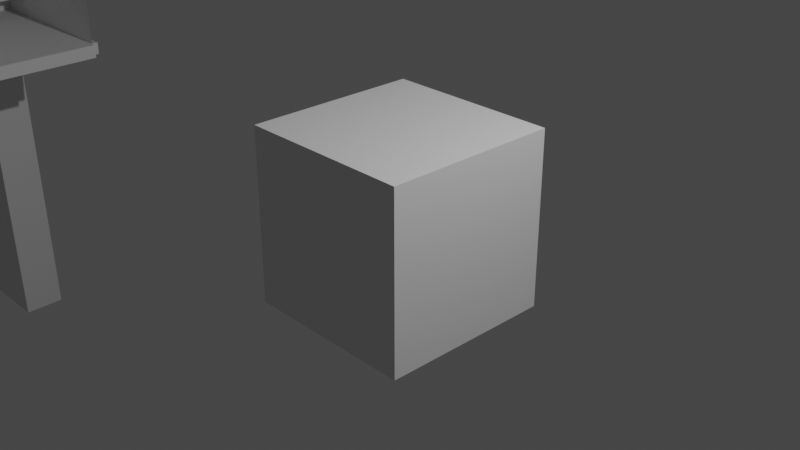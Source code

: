 # Source: escaliers.blend  (saved by Blender 2.81.16; exported with 4.5.12 LTS)
import bpy
from mathutils import Matrix  # noqa: F401  (used for matrix-valued properties, if any)

bpy.ops.wm.read_factory_settings(use_empty=True)
scene = bpy.context.scene
scene.name = 'Scene'

# ---- collections
col_collection = bpy.data.collections.new('Collection'); scene.collection.children.link(col_collection)

# ---- materials (node trees are filled in below, after node groups)
mat_material = bpy.data.materials.new('Material')
mat_material.alpha_threshold = 0.0
mat_material.use_transparent_shadow = False
mat_material.line_color = (0.0, 0.0, 0.0, 1.0)
mat_material_001 = bpy.data.materials.new('Material.001')
mat_material_001.alpha_threshold = 0.0
mat_material_001.use_transparent_shadow = False
mat_material_001.roughness = 0.5
mat_material_001.line_color = (0.0, 0.0, 0.0, 1.0)
mat_material_002 = bpy.data.materials.new('Material.002')
mat_material_002.alpha_threshold = 0.0
mat_material_002.use_transparent_shadow = False
mat_material_002.roughness = 0.5
mat_material_002.line_color = (0.0, 0.0, 0.0, 1.0)

# ---- material node trees
mat_material.use_nodes = True; mat_material.node_tree.nodes.clear()
_N = mat_material.node_tree.nodes; _L = mat_material.node_tree.links
n0 = _N.new('ShaderNodeOutputMaterial'); n0.name = 'Material Output'; n0.location = (300, 300)
n1 = _N.new('ShaderNodeBsdfPrincipled'); n1.name = 'Principled BSDF'; n1.location = (10, 300)
n1.distribution = 'GGX'
n1.subsurface_method = 'BURLEY'
n1.inputs[2].default_value = 0.4
n1.inputs[3].default_value = 1.45
n1.inputs[27].default_value = (0.0, 0.0, 0.0, 1.0)
n1.inputs[28].default_value = 1.0
_L.new(n1.outputs[0], n0.inputs[0])
n0.is_active_output = True
mat_material_001.use_nodes = True; mat_material_001.node_tree.nodes.clear()
_N = mat_material_001.node_tree.nodes; _L = mat_material_001.node_tree.links
n0 = _N.new('ShaderNodeOutputMaterial'); n0.name = 'Material Output'; n0.location = (300, 300)
n1 = _N.new('ShaderNodeBsdfPrincipled'); n1.name = 'Principled BSDF'; n1.location = (10, 300)
n1.distribution = 'GGX'
n1.subsurface_method = 'RANDOM_WALK_SKIN'
n1.inputs[3].default_value = 1.45
n1.inputs[27].default_value = (0.0, 0.0, 0.0, 1.0)
n1.inputs[28].default_value = 1.0
_L.new(n1.outputs[0], n0.inputs[0])
n0.is_active_output = True
mat_material_002.use_nodes = True; mat_material_002.node_tree.nodes.clear()
_N = mat_material_002.node_tree.nodes; _L = mat_material_002.node_tree.links
n0 = _N.new('ShaderNodeOutputMaterial'); n0.name = 'Material Output'; n0.location = (300, 300)
n1 = _N.new('ShaderNodeBsdfPrincipled'); n1.name = 'Principled BSDF'; n1.location = (10, 300)
n1.distribution = 'GGX'
n1.subsurface_method = 'RANDOM_WALK_SKIN'
n1.inputs[3].default_value = 1.45
n1.inputs[27].default_value = (0.0, 0.0, 0.0, 1.0)
n1.inputs[28].default_value = 1.0
_L.new(n1.outputs[0], n0.inputs[0])
n0.is_active_output = True

# ---- world
world_world = bpy.data.worlds.new('World'); scene.world = world_world
world_world.use_nodes = True; world_world.node_tree.nodes.clear()
_N = world_world.node_tree.nodes; _L = world_world.node_tree.links
n0 = _N.new('ShaderNodeOutputWorld'); n0.name = 'World Output'; n0.location = (300, 300)
n1 = _N.new('ShaderNodeBackground'); n1.name = 'Background'; n1.location = (10, 300)
n1.inputs[0].default_value = (0.05088, 0.05088, 0.05088, 1.0)
_L.new(n1.outputs[0], n0.inputs[0])
n0.is_active_output = True
world_world.color = (0.05088, 0.05088, 0.05088)
world_world.use_sun_shadow = False
world_world.sun_shadow_jitter_overblur = 0.0

# ---- cameras
cam_camera = bpy.data.cameras.new('Camera')
cam_camera.clip_end = 100.0
cam_camera.ortho_scale = 7.314

# ---- lights
light_light = bpy.data.lights.new('Light', 'POINT')
light_light.transmission_factor = 0.0
light_light.energy = 1000.0
light_light.shadow_soft_size = 0.1
light_light.shadow_maximum_resolution = 0.006
light_light.use_absolute_resolution = True

# ---- meshes
me_cube = bpy.data.meshes.new('Cube')
me_cube.from_pydata([(1.0, 1.0, 1.0), (1.0, 1.0, -1.0), (1.0, -1.0, 1.0), (1.0, -1.0, -1.0), (-1.0, 1.0, 1.0), (-1.0, 1.0, -1.0), (-1.0, -1.0, 1.0), (-1.0, -1.0, -1.0)], [], [(0, 4, 6, 2), (3, 2, 6, 7), (7, 6, 4, 5), (5, 1, 3, 7), (1, 0, 2, 3), (5, 4, 0, 1)])
_uv = me_cube.uv_layers.new(name='UVMap')
_uv.uv.foreach_set('vector', [0.625, 0.5, 0.875, 0.5, 0.875, 0.75, 0.625, 0.75, 0.375, 0.75, 0.625, 0.75, 0.625, 1.0, 0.375, 1.0, 0.375, 0.0, 0.625, 0.0, 0.625, 0.25, 0.375, 0.25, 0.125, 0.5, 0.375, 0.5, 0.375, 0.75, 0.125, 0.75, 0.375, 0.5, 0.625, 0.5, 0.625, 0.75, 0.375, 0.75, 0.375, 0.25, 0.625, 0.25, 0.625, 0.5, 0.375, 0.5])
me_cube.materials.append(mat_material)
me_cube.use_remesh_preserve_volume = False
me_cube.use_remesh_preserve_attributes = False
me_cube.use_mirror_vertex_groups = False
me_cube.update()
me_cube_002 = bpy.data.meshes.new('Cube.002')
me_cube_002.from_pydata([(-8.101, 0.5177, -1.115), (-7.048, 0.5161, -1.016), (-8.104, -1.596, -1.115), (-7.051, -1.598, -1.016), (-6.846, 0.6702, 0.2035), (-8.101, 0.5177, -1.623), (-8.104, -1.596, -1.623), (-9.801, 0.6899, -2.437), (-8.625, 0.5184, -1.623), (-8.628, -1.596, -1.623), (-6.828, 0.678, 0.1383), (-6.835, 0.7377, 0.1656), (-9.819, 0.7644, -2.437), (-9.814, 0.6807, -2.437), (-8.625, 0.5184, -2.089), (-8.628, -1.596, -2.089), (-9.127, 0.5191, -2.089), (-9.13, -1.595, -2.089), (-6.841, 0.7351, 0.1871), (-9.796, 0.6964, -2.437), (-6.845, 0.6636, 0.1988), (-6.424, 0.4771, 2.371), (-6.843, 0.6582, 0.1932), (-9.807, 0.6846, -2.437), (-9.127, 0.5191, -2.513), (-9.13, -1.595, -2.513), (-6.844, 0.7256, 0.1991), (-6.831, 0.7312, 0.1522), (-9.826, 0.7654, -2.437), (-9.789, 0.7206, -2.437), (-9.833, 0.7648, -2.437), (-9.792, 0.7374, -2.438), (-6.847, 0.7031, 0.2092), (-9.828, 0.6778, -2.437), (-9.611, 0.5198, -2.981), (-9.614, -1.594, -2.973), (-9.614, -1.594, -2.513), (-9.611, 0.5198, -2.513), (-6.83, 0.7257, 0.1465), (-9.793, 0.7039, -2.437), (-6.827, 0.6862, 0.1362), (-6.425, 0.4856, 2.372), (-9.841, 0.7625, -2.437), (-6.835, 0.6517, 0.1652), (-9.858, 0.7469, -2.437), (-9.821, 0.6785, -2.437), (-9.8, 0.7519, -2.438), (-6.838, 0.6508, 0.1725), (-6.834, 0.6542, 0.1583), (-6.425, 0.4685, 2.372), (-6.837, 0.7385, 0.1729), (-9.79, 0.7291, -2.438), (-6.847, 0.7113, 0.2071), (-9.795, 0.7451, -2.438), (-6.84, 0.6517, 0.1797), (-6.839, 0.7376, 0.1801), (-9.864, 0.7312, -2.437), (-9.843, 0.6816, -2.437), (-6.846, 0.7189, 0.2037), (-9.865, 0.7227, -2.437), (-6.832, 0.6583, 0.1519), (-9.79, 0.712, -2.437), (-9.847, 0.7587, -2.437), (-6.843, 0.731, 0.1935), (-9.853, 0.7534, -2.437), (-6.827, 0.7033, 0.1363), (-9.862, 0.7394, -2.437), (-9.805, 0.7575, -2.438), (-6.828, 0.7115, 0.1384), (-9.812, 0.7617, -2.437), (-9.836, 0.6789, -2.437), (-6.828, 0.7191, 0.1419), (-9.849, 0.6858, -2.437), (-6.827, 0.6948, 0.1355), (-9.855, 0.6914, -2.437), (-6.83, 0.6638, 0.1463), (-9.859, 0.6982, -2.437), (-6.829, 0.6704, 0.1417), (-9.863, 0.7059, -2.437), (-6.833, 0.7352, 0.1586), (-9.865, 0.7141, -2.437), (-6.841, 0.6541, 0.1867), (-6.684, 0.6535, 0.1859), (-6.701, 0.7346, 0.1578), (-6.71, 0.6698, 0.1408), (-6.708, 0.6632, 0.1454), (-6.714, 0.6942, 0.1347), (-6.713, 0.711, 0.1376), (-6.704, 0.6577, 0.151), (-6.701, 0.6536, 0.1575), (-6.693, 0.6502, 0.1717), (-6.708, 0.7252, 0.1457), (-6.678, 0.7249, 0.1983), (-6.685, 0.7345, 0.1862), (-6.697, 0.7371, 0.1648), (-6.712, 0.6774, 0.1374), (-6.711, 0.7186, 0.1411), (-6.714, 0.7028, 0.1354), (-6.681, 0.7304, 0.1926), (-6.675, 0.7183, 0.2028), (-6.689, 0.737, 0.1793), (-6.688, 0.651, 0.1789), (-6.673, 0.7107, 0.2062), (-6.693, 0.7379, 0.172), (-6.697, 0.6511, 0.1644), (-6.714, 0.6857, 0.1354), (-6.672, 0.7025, 0.2083), (-6.672, 0.6939, 0.209), (-6.705, 0.7306, 0.1514), (-6.681, 0.6575, 0.1923), (-6.678, 0.663, 0.198), (-6.675, 0.6696, 0.2026), (-6.673, 0.6771, 0.2061), (-6.672, 0.6853, 0.2082), (-6.847, 0.6778, 0.2069), (-6.847, 0.686, 0.2091), (-6.848, 0.6945, 0.2098), (-6.58, 0.6825, 0.1468), (-6.579, 0.6911, 0.147), (-6.582, 0.6743, 0.146), (-6.586, 0.6667, 0.1445), (-6.591, 0.6601, 0.1424), (-6.597, 0.6546, 0.1398), (-6.603, 0.6505, 0.1368), (-6.58, 0.6996, 0.1465), (-6.582, 0.7078, 0.1453), (-6.59, 0.722, 0.1411), (-6.596, 0.7275, 0.1383), (-6.586, 0.7154, 0.1435), (-6.61, 0.734, 0.1317), (-6.618, 0.7348, 0.1282), (-6.646, 0.66, 0.1172), (-6.64, 0.6545, 0.12), (-6.645, 0.7219, 0.1159), (-6.65, 0.7153, 0.1138), (-6.603, 0.7315, 0.1351), (-6.654, 0.7077, 0.1124), (-6.656, 0.6995, 0.1115), (-6.657, 0.6909, 0.1113), (-6.626, 0.648, 0.1266), (-6.618, 0.6472, 0.1301), (-6.656, 0.6824, 0.1119), (-6.654, 0.6742, 0.113), (-6.633, 0.6505, 0.1232), (-6.625, 0.734, 0.1248), (-6.65, 0.6666, 0.1149), (-6.633, 0.7315, 0.1215), (-6.64, 0.7274, 0.1185), (-6.611, 0.648, 0.1335), (-6.565, 0.6861, -0.01429), (-6.564, 0.6947, -0.01459), (-6.567, 0.6778, -0.01344), (-6.57, 0.6702, -0.01205), (-6.575, 0.6634, -0.0102), (-6.581, 0.6578, -0.007934), (-6.588, 0.6536, -0.005356), (-6.565, 0.7032, -0.01431), (-6.568, 0.7114, -0.01347), (-6.577, 0.7254, -0.01026), (-6.583, 0.7307, -0.00801), (-6.572, 0.7189, -0.0121), (-6.598, 0.7369, -0.00265), (-6.606, 0.7375, 0.0002539), (-6.632, 0.6621, 0.01086), (-6.626, 0.6568, 0.008608), (-6.634, 0.7241, 0.0108), (-6.639, 0.7173, 0.01265), (-6.59, 0.7346, -0.005441), (-6.642, 0.7096, 0.01404), (-6.644, 0.7014, 0.01489), (-6.645, 0.6928, 0.01519), (-6.611, 0.6506, 0.003248), (-6.603, 0.6499, 0.0003442), (-6.644, 0.6843, 0.01491), (-6.641, 0.6761, 0.01407), (-6.619, 0.6529, 0.006038), (-6.614, 0.7365, 0.00316), (-6.637, 0.6686, 0.0127), (-6.621, 0.7339, 0.005954), (-6.628, 0.7296, 0.008532), (-6.595, 0.6509, -0.002561), (-6.567, 0.6702, -0.7997), (-6.566, 0.6788, -0.7995), (-6.569, 0.6619, -0.7999), (-6.573, 0.6542, -0.8), (-6.578, 0.6474, -0.8001), (-6.584, 0.6418, -0.8), (-6.591, 0.6375, -0.8), (-6.568, 0.6873, -0.7992), (-6.57, 0.6954, -0.7989), (-6.58, 0.7094, -0.7982), (-6.587, 0.7146, -0.7979), (-6.574, 0.7029, -0.7985), (-6.602, 0.7207, -0.7973), (-6.611, 0.7213, -0.797), (-6.638, 0.6456, -0.7984), (-6.632, 0.6404, -0.7988), (-6.64, 0.7076, -0.7966), (-6.646, 0.7008, -0.7966), (-6.594, 0.7184, -0.7975), (-6.649, 0.6931, -0.7967), (-6.651, 0.6848, -0.7969), (-6.652, 0.6762, -0.7971), (-6.616, 0.6343, -0.7994), (-6.608, 0.6337, -0.7996), (-6.651, 0.6677, -0.7974), (-6.648, 0.6596, -0.7977), (-6.624, 0.6366, -0.7991), (-6.619, 0.7202, -0.7968), (-6.644, 0.6521, -0.7981), (-6.627, 0.7175, -0.7967), (-6.634, 0.7132, -0.7966), (-6.599, 0.6348, -0.7998), (-9.812, 0.6873, -2.988), (-9.819, 0.685, -2.988), (-9.795, 0.703, -2.989), (-9.8, 0.6965, -2.988), (-9.839, 0.7691, -2.988), (-9.832, 0.7714, -2.989), (-9.805, 0.6912, -2.988), (-9.827, 0.6844, -2.988), (-9.834, 0.6855, -2.988), (-9.791, 0.7105, -2.989), (-9.81, 0.7683, -2.989), (-9.803, 0.7641, -2.989), (-9.817, 0.771, -2.989), (-9.846, 0.7653, -2.988), (-9.841, 0.6882, -2.988), (-9.788, 0.7271, -2.989), (-9.789, 0.7186, -2.989), (-9.798, 0.7584, -2.989), (-9.793, 0.7517, -2.989), (-9.79, 0.744, -2.989), (-9.788, 0.7357, -2.989), (-9.824, 0.772, -2.989), (-9.851, 0.76, -2.988), (-9.856, 0.7535, -2.988), (-9.86, 0.746, -2.988), (-9.863, 0.7293, -2.988), (-9.862, 0.7378, -2.988), (-9.848, 0.6924, -2.988), (-9.853, 0.698, -2.988), (-9.858, 0.7048, -2.988), (-9.861, 0.7125, -2.988), (-9.863, 0.7207, -2.988), (-9.614, -1.594, -2.873), (-7.051, -1.598, -2.872), (-7.048, 0.5161, -2.961), (-8.329, 0.518, -2.972), (-7.05, -1.592, -2.969), (-7.05, -1.592, -2.869), (-7.048, 0.5161, -2.789), (-9.611, 0.5198, -2.789), (-9.61, 0.6126, -2.789), (-9.61, 0.6126, -2.981), (-7.047, 0.6089, -2.789), (-7.047, 0.6089, -2.961), (-8.329, 0.6107, -2.972), (-9.922, 0.5199, -2.898), (-10.03, 0.5199, -2.981), (-9.665, 0.6126, -2.789), (-9.665, 0.6126, -2.981), (-9.614, -1.64, -2.789), (-9.614, -1.64, -2.981), (-9.925, -1.64, -2.898), (-10.03, -1.64, -2.981), (-6.966, 0.516, -2.789), (-6.966, 0.516, -2.981), (-6.969, -1.644, -2.789), (-6.969, -1.644, -2.981)], [(49, 21), (21, 41)], [(0, 2, 3, 1), (59, 116, 32, 56), (6, 2, 0, 5), (74, 20, 4, 76), (15, 9, 8, 14), (6, 5, 8, 9), (78, 114, 115, 80), (61, 40, 10, 39), (23, 60, 48, 13), (25, 17, 16, 24), (80, 115, 116, 59), (15, 14, 16, 17), (25, 24, 37, 36), (57, 81, 22, 72), (45, 43, 47, 33), (64, 26, 63, 62), (56, 32, 52, 66), (46, 38, 71, 53), (19, 77, 75, 7), (51, 65, 73, 29), (35, 245, 36, 37, 252, 34), (7, 75, 60, 23), (70, 54, 81, 57), (62, 63, 18, 42), (28, 50, 11, 12), (30, 55, 50, 28), (39, 10, 77, 19), (66, 52, 58, 44), (42, 18, 55, 30), (76, 4, 114, 78), (44, 58, 26, 64), (53, 71, 68, 31), (72, 22, 20, 74), (29, 73, 40, 61), (12, 11, 79, 69), (31, 68, 65, 51), (33, 47, 54, 70), (67, 27, 38, 46), (28, 12, 225, 234), (13, 48, 43, 45), (69, 79, 27, 67), (115, 113, 107, 116), (114, 112, 113, 115), (4, 111, 112, 114), (20, 110, 111, 4), (22, 109, 110, 20), (81, 82, 109, 22), (32, 106, 102, 52), (26, 92, 98, 63), (58, 99, 92, 26), (55, 100, 103, 50), (75, 85, 88, 60), (38, 91, 96, 71), (63, 98, 93, 18), (116, 107, 106, 32), (71, 96, 87, 68), (18, 93, 100, 55), (52, 102, 99, 58), (65, 97, 86, 73), (43, 104, 90, 47), (40, 105, 95, 10), (73, 86, 105, 40), (60, 88, 89, 48), (50, 103, 94, 11), (10, 95, 84, 77), (79, 83, 108, 27), (11, 94, 83, 79), (68, 87, 97, 65), (47, 90, 101, 54), (27, 108, 91, 38), (77, 84, 85, 75), (54, 101, 82, 81), (48, 89, 104, 43), (108, 83, 146, 147), (123, 148, 180, 155), (96, 91, 133, 134), (83, 94, 144, 146), (93, 98, 127, 135), (97, 87, 136, 137), (106, 107, 118, 124), (107, 113, 117, 118), (101, 90, 140, 148), (87, 96, 134, 136), (113, 112, 119, 117), (91, 108, 147, 133), (100, 93, 135, 129), (112, 111, 120, 119), (85, 84, 145, 131), (99, 102, 125, 128), (111, 110, 121, 120), (82, 101, 148, 123), (86, 97, 137, 138), (110, 109, 122, 121), (104, 89, 143, 139), (90, 104, 139, 140), (109, 82, 123, 122), (95, 105, 141, 142), (102, 106, 124, 125), (105, 86, 138, 141), (98, 92, 126, 127), (89, 88, 132, 143), (92, 99, 128, 126), (94, 103, 130, 144), (103, 100, 129, 130), (84, 95, 142, 145), (88, 85, 131, 132), (173, 170, 202, 205), (138, 137, 169, 170), (121, 122, 154, 153), (139, 143, 175, 171), (140, 139, 171, 172), (122, 123, 155, 154), (142, 141, 173, 174), (125, 124, 156, 157), (141, 138, 170, 173), (127, 126, 158, 159), (143, 132, 164, 175), (126, 128, 160, 158), (144, 130, 162, 176), (130, 129, 161, 162), (145, 142, 174, 177), (132, 131, 163, 164), (147, 146, 178, 179), (134, 133, 165, 166), (146, 144, 176, 178), (135, 127, 159, 167), (137, 136, 168, 169), (124, 118, 150, 156), (118, 117, 149, 150), (148, 140, 172, 180), (136, 134, 166, 168), (117, 119, 151, 149), (133, 147, 179, 165), (129, 135, 167, 161), (119, 120, 152, 151), (131, 145, 177, 163), (128, 125, 157, 160), (120, 121, 153, 152), (181, 183, 184, 185, 186, 187, 212, 204, 203, 207, 196, 195, 209, 206, 205, 202, 201, 200, 198, 197, 211, 210, 208, 194, 193, 199, 191, 190, 192, 189, 188, 182), (159, 158, 190, 191), (175, 164, 196, 207), (158, 160, 192, 190), (176, 162, 194, 208), (162, 161, 193, 194), (177, 174, 206, 209), (164, 163, 195, 196), (179, 178, 210, 211), (166, 165, 197, 198), (178, 176, 208, 210), (167, 159, 191, 199), (169, 168, 200, 201), (156, 150, 182, 188), (150, 149, 181, 182), (180, 172, 204, 212), (168, 166, 198, 200), (149, 151, 183, 181), (165, 179, 211, 197), (161, 167, 199, 193), (151, 152, 184, 183), (163, 177, 209, 195), (160, 157, 189, 192), (152, 153, 185, 184), (155, 180, 212, 187), (170, 169, 201, 202), (153, 154, 186, 185), (171, 175, 207, 203), (172, 171, 203, 204), (154, 155, 187, 186), (174, 173, 205, 206), (157, 156, 188, 189), (221, 227, 240, 241, 242, 243, 244, 238, 239, 237, 236, 235, 226, 217, 218, 234, 225, 223, 224, 230, 231, 232, 233, 228, 229, 222, 215, 216, 219, 213, 214, 220), (51, 29, 228, 233), (53, 31, 232, 231), (74, 76, 242, 241), (30, 28, 234, 218), (62, 42, 217, 226), (39, 19, 215, 222), (13, 45, 214, 213), (76, 78, 243, 242), (59, 56, 239, 238), (66, 44, 236, 237), (61, 39, 222, 229), (56, 66, 237, 239), (42, 30, 218, 217), (67, 46, 230, 224), (33, 70, 221, 220), (70, 57, 227, 221), (23, 13, 213, 219), (78, 80, 244, 243), (46, 53, 231, 230), (29, 61, 229, 228), (57, 72, 240, 227), (64, 62, 226, 235), (31, 51, 233, 232), (80, 59, 238, 244), (44, 64, 235, 236), (69, 67, 224, 223), (45, 33, 220, 214), (72, 74, 241, 240), (7, 23, 219, 216), (12, 69, 223, 225), (19, 7, 216, 215), (245, 246, 3, 2, 6, 9, 15, 17, 25, 36), (248, 34, 254, 257), (245, 35, 249, 250), (251, 252, 37, 24, 16, 14, 8, 5, 0, 1), (256, 257, 254, 253, 255), (247, 248, 257, 256), (252, 251, 255, 253), (253, 254, 261, 260), (251, 247, 256, 255), (259, 258, 260, 261), (252, 253, 260, 258), (254, 34, 259, 261), (252, 258, 264, 262), (263, 262, 264, 265), (262, 263, 269, 268), (258, 259, 265, 264), (259, 34, 263, 265), (267, 266, 268, 269), (252, 262, 268, 266), (34, 252, 266, 267), (263, 34, 267, 269)])
_uv = me_cube_002.uv_layers.new(name='UVMap')
_uv.uv.foreach_set('vector', [0.375, 0.0, 0.625, 0.0, 0.625, 0.25, 0.375, 0.25, 0.4375, 0.5, 0.4375, 0.9173, 0.4063, 0.9173, 0.4062, 0.5, 0.3116, 0.5, 0.375, 0.5, 0.375, 0.75, 0.3116, 0.75, 0.125, 0.5, 0.125, 0.9173, 0.09375, 0.9173, 0.09375, 0.5, 0.2532, 0.5, 0.3116, 0.5, 0.3116, 0.75, 0.2532, 0.75, 0.3116, 0.5, 0.3116, 0.75, 0.3116, 0.75, 0.3116, 0.5, 0.0625, 0.5, 0.0625, 0.9173, 0.03125, 0.9173, 0.03125, 0.5, 0.625, 0.5, 0.625, 0.9173, 0.5937, 0.9173, 0.5938, 0.5, 0.6875, 0.5, 0.6875, 0.9173, 0.6563, 0.9173, 0.6562, 0.5, 0.2003, 0.5, 0.2532, 0.5, 0.2532, 0.75, 0.2003, 0.75, 0.03125, 0.5, 0.03125, 0.9173, 0.0, 0.9173, 0.0, 0.5, 0.2532, 0.5, 0.2532, 0.75, 0.2532, 0.75, 0.2532, 0.5, 0.2003, 0.5, 0.2003, 0.75, 0.2003, 0.75, 0.2003, 0.5, 0.1875, 0.5, 0.1875, 0.9173, 0.1562, 0.9173, 0.1562, 0.5, 0.5938, 0.5, 0.5938, 0.9173, 0.5625, 0.9173, 0.5625, 0.5, 0.25, 0.5, 0.25, 0.9173, 0.2187, 0.9173, 0.2188, 0.5, 0.2188, 0.5, 0.2188, 0.9173, 0.1875, 0.9173, 0.1875, 0.5, 0.375, 0.5, 0.375, 0.9173, 0.3437, 0.9173, 0.3438, 0.5, 0.9375, 0.5, 0.9375, 0.9173, 0.9062, 0.9173, 0.9062, 0.5, 0.5625, 0.5, 0.5625, 0.9173, 0.5312, 0.9173, 0.5312, 0.5, 0.1847, 0.5, 0.1871, 0.5, 0.2003, 0.5, 0.2003, 0.75, 0.1911, 0.75, 0.1847, 0.75, 0.3438, 0.5, 0.3438, 0.9173, 0.3125, 0.9173, 0.3125, 0.5, 0.9688, 0.5, 0.9687, 0.9173, 0.9375, 0.9173, 0.9375, 0.5, 0.4062, 0.5, 0.4062, 0.9173, 0.375, 0.9173, 0.375, 0.5, 0.7188, 0.5, 0.7188, 0.9173, 0.6875, 0.9173, 0.6875, 0.5, 0.3125, 0.5, 0.3125, 0.9173, 0.2812, 0.9173, 0.2812, 0.5, 0.75, 0.5, 0.75, 0.9173, 0.7188, 0.9173, 0.7188, 0.5, 0.5312, 0.5, 0.5312, 0.9173, 0.5, 0.9173, 0.5, 0.5, 0.5, 0.5, 0.5, 0.9173, 0.4687, 0.9173, 0.4688, 0.5, 0.09375, 0.5, 0.09375, 0.9173, 0.0625, 0.9173, 0.0625, 0.5, 0.2812, 0.5, 0.2812, 0.9173, 0.25, 0.9173, 0.25, 0.5, 0.4688, 0.5, 0.4687, 0.9173, 0.4375, 0.9173, 0.4375, 0.5, 0.1562, 0.5, 0.1562, 0.9173, 0.125, 0.9173, 0.125, 0.5, 0.6562, 0.5, 0.6562, 0.9173, 0.625, 0.9173, 0.625, 0.5, 0.8125, 0.5, 0.8125, 0.9173, 0.7812, 0.9173, 0.7812, 0.5, 0.8438, 0.5, 0.8438, 0.9173, 0.8125, 0.9173, 0.8125, 0.5, 0.875, 0.5, 0.875, 0.9173, 0.8438, 0.9173, 0.8438, 0.5, 0.9062, 0.5, 0.9062, 0.9173, 0.875, 0.9173, 0.875, 0.5, 0.7188, 0.5, 0.6875, 0.5, 0.6875, 0.5, 0.7188, 0.5, 1.0, 0.5, 1.0, 0.9173, 0.9688, 0.9173, 0.9688, 0.5, 0.7812, 0.5, 0.7812, 0.9173, 0.75, 0.9173, 0.75, 0.5, 0.03125, 0.9173, 0.03125, 0.9244, 0.0, 0.9244, 0.0, 0.9173, 0.0625, 0.9173, 0.0625, 0.9244, 0.03125, 0.9244, 0.03125, 0.9173, 0.09375, 0.9173, 0.09375, 0.9244, 0.0625, 0.9244, 0.0625, 0.9173, 0.125, 0.9173, 0.125, 0.9244, 0.09375, 0.9244, 0.09375, 0.9173, 0.1562, 0.9173, 0.1562, 0.9244, 0.125, 0.9244, 0.125, 0.9173, 0.1875, 0.9173, 0.1875, 0.9244, 0.1562, 0.9244, 0.1562, 0.9173, 0.2188, 0.9173, 0.2188, 0.9244, 0.1875, 0.9244, 0.1875, 0.9173, 0.25, 0.9173, 0.25, 0.9244, 0.2188, 0.9244, 0.2187, 0.9173, 0.2812, 0.9173, 0.2812, 0.9244, 0.25, 0.9244, 0.25, 0.9173, 0.3125, 0.9173, 0.3125, 0.9244, 0.2812, 0.9244, 0.2812, 0.9173, 0.3438, 0.9173, 0.3438, 0.9244, 0.3125, 0.9244, 0.3125, 0.9173, 0.375, 0.9173, 0.375, 0.9244, 0.3437, 0.9244, 0.3437, 0.9173, 0.4062, 0.9173, 0.4062, 0.9244, 0.375, 0.9244, 0.375, 0.9173, 0.4375, 0.9173, 0.4375, 0.9244, 0.4062, 0.9244, 0.4063, 0.9173, 0.4687, 0.9173, 0.4687, 0.9244, 0.4375, 0.9244, 0.4375, 0.9173, 0.5, 0.9173, 0.5, 0.9244, 0.4688, 0.9244, 0.4687, 0.9173, 0.5312, 0.9173, 0.5312, 0.9244, 0.5, 0.9244, 0.5, 0.9173, 0.5625, 0.9173, 0.5625, 0.9244, 0.5312, 0.9244, 0.5312, 0.9173, 0.5938, 0.9173, 0.5938, 0.9244, 0.5625, 0.9244, 0.5625, 0.9173, 0.625, 0.9173, 0.625, 0.9244, 0.5938, 0.9244, 0.5937, 0.9173, 0.6562, 0.9173, 0.6562, 0.9244, 0.625, 0.9244, 0.625, 0.9173, 0.6875, 0.9173, 0.6875, 0.9244, 0.6562, 0.9244, 0.6563, 0.9173, 0.7188, 0.9173, 0.7188, 0.9244, 0.6875, 0.9244, 0.6875, 0.9173, 0.75, 0.9173, 0.75, 0.9244, 0.7188, 0.9244, 0.7188, 0.9173, 0.7812, 0.9173, 0.7812, 0.9244, 0.75, 0.9244, 0.75, 0.9173, 0.8125, 0.9173, 0.8125, 0.9244, 0.7812, 0.9244, 0.7812, 0.9173, 0.8438, 0.9173, 0.8438, 0.9244, 0.8125, 0.9244, 0.8125, 0.9173, 0.875, 0.9173, 0.875, 0.9244, 0.8437, 0.9244, 0.8438, 0.9173, 0.9062, 0.9173, 0.9062, 0.9244, 0.875, 0.9244, 0.875, 0.9173, 0.9375, 0.9173, 0.9375, 0.9244, 0.9062, 0.9244, 0.9062, 0.9173, 0.9687, 0.9173, 0.9688, 0.9244, 0.9375, 0.9244, 0.9375, 0.9173, 1.0, 0.9173, 1.0, 0.9244, 0.9688, 0.9244, 0.9688, 0.9173, 0.75, 0.9244, 0.7812, 0.9244, 0.7812, 0.9244, 0.75, 0.9244, 0.9375, 0.9244, 0.9688, 0.9244, 0.9688, 0.9244, 0.9375, 0.9244, 0.3437, 0.9244, 0.375, 0.9244, 0.375, 0.9244, 0.3437, 0.9244, 0.7812, 0.9244, 0.8125, 0.9244, 0.8125, 0.9244, 0.7812, 0.9244, 0.375, 0.9244, 0.4062, 0.9244, 0.4062, 0.9244, 0.375, 0.9244, 0.8125, 0.9244, 0.8438, 0.9244, 0.8438, 0.9244, 0.8125, 0.9244, 0.4062, 0.9244, 0.4375, 0.9244, 0.4375, 0.9244, 0.4062, 0.9244, 0.0, 0.9244, 0.03125, 0.9244, 0.03125, 0.9244, 0.0, 0.9244, 0.8437, 0.9244, 0.875, 0.9244, 0.875, 0.9244, 0.8437, 0.9244, 0.4375, 0.9244, 0.4687, 0.9244, 0.4687, 0.9244, 0.4375, 0.9244, 0.03125, 0.9244, 0.0625, 0.9244, 0.0625, 0.9244, 0.03125, 0.9244, 0.875, 0.9244, 0.9062, 0.9244, 0.9062, 0.9244, 0.875, 0.9244, 0.4688, 0.9244, 0.5, 0.9244, 0.5, 0.9244, 0.4688, 0.9244, 0.0625, 0.9244, 0.09375, 0.9244, 0.09375, 0.9244, 0.0625, 0.9244, 0.9062, 0.9244, 0.9375, 0.9244, 0.9375, 0.9244, 0.9062, 0.9244, 0.5, 0.9244, 0.5312, 0.9244, 0.5312, 0.9244, 0.5, 0.9244, 0.09375, 0.9244, 0.125, 0.9244, 0.125, 0.9244, 0.09375, 0.9244, 0.9375, 0.9244, 0.9688, 0.9244, 0.9688, 0.9244, 0.9375, 0.9244, 0.5312, 0.9244, 0.5625, 0.9244, 0.5625, 0.9244, 0.5312, 0.9244, 0.125, 0.9244, 0.1562, 0.9244, 0.1562, 0.9244, 0.125, 0.9244, 0.9688, 0.9244, 1.0, 0.9244, 1.0, 0.9244, 0.9688, 0.9244, 0.5625, 0.9244, 0.5938, 0.9244, 0.5938, 0.9244, 0.5625, 0.9244, 0.1562, 0.9244, 0.1875, 0.9244, 0.1875, 0.9244, 0.1562, 0.9244, 0.5938, 0.9244, 0.625, 0.9244, 0.625, 0.9244, 0.5938, 0.9244, 0.1875, 0.9244, 0.2188, 0.9244, 0.2188, 0.9244, 0.1875, 0.9244, 0.625, 0.9244, 0.6562, 0.9244, 0.6562, 0.9244, 0.625, 0.9244, 0.2188, 0.9244, 0.25, 0.9244, 0.25, 0.9244, 0.2188, 0.9244, 0.6562, 0.9244, 0.6875, 0.9244, 0.6875, 0.9244, 0.6562, 0.9244, 0.25, 0.9244, 0.2812, 0.9244, 0.2812, 0.9244, 0.25, 0.9244, 0.6875, 0.9244, 0.7188, 0.9244, 0.7188, 0.9244, 0.6875, 0.9244, 0.2812, 0.9244, 0.3125, 0.9244, 0.3125, 0.9244, 0.2812, 0.9244, 0.7188, 0.9244, 0.75, 0.9244, 0.75, 0.9244, 0.7188, 0.9244, 0.3125, 0.9244, 0.3438, 0.9244, 0.3438, 0.9244, 0.3125, 0.9244, 0.625, 0.9244, 0.6562, 0.9244, 0.6562, 0.9244, 0.625, 0.9244, 0.5312, 0.9244, 0.5625, 0.9244, 0.5625, 0.9244, 0.5312, 0.9244, 0.125, 0.9244, 0.1562, 0.9244, 0.1562, 0.9244, 0.125, 0.9244, 0.9688, 0.9244, 1.0, 0.9244, 1.0, 0.9244, 0.9688, 0.9244, 0.5625, 0.9244, 0.5938, 0.9244, 0.5938, 0.9244, 0.5625, 0.9244, 0.1562, 0.9244, 0.1875, 0.9244, 0.1875, 0.9244, 0.1562, 0.9244, 0.5938, 0.9244, 0.625, 0.9244, 0.625, 0.9244, 0.5938, 0.9244, 0.1875, 0.9244, 0.2188, 0.9244, 0.2188, 0.9244, 0.1875, 0.9244, 0.625, 0.9244, 0.6562, 0.9244, 0.6562, 0.9244, 0.625, 0.9244, 0.2188, 0.9244, 0.25, 0.9244, 0.25, 0.9244, 0.2188, 0.9244, 0.6562, 0.9244, 0.6875, 0.9244, 0.6875, 0.9244, 0.6562, 0.9244, 0.25, 0.9244, 0.2812, 0.9244, 0.2812, 0.9244, 0.25, 0.9244, 0.6875, 0.9244, 0.7188, 0.9244, 0.7188, 0.9244, 0.6875, 0.9244, 0.2812, 0.9244, 0.3125, 0.9244, 0.3125, 0.9244, 0.2812, 0.9244, 0.7188, 0.9244, 0.75, 0.9244, 0.75, 0.9244, 0.7188, 0.9244, 0.3125, 0.9244, 0.3438, 0.9244, 0.3438, 0.9244, 0.3125, 0.9244, 0.75, 0.9244, 0.7812, 0.9244, 0.7812, 0.9244, 0.75, 0.9244, 0.3437, 0.9244, 0.375, 0.9244, 0.375, 0.9244, 0.3437, 0.9244, 0.7812, 0.9244, 0.8125, 0.9244, 0.8125, 0.9244, 0.7812, 0.9244, 0.375, 0.9244, 0.4062, 0.9244, 0.4062, 0.9244, 0.375, 0.9244, 0.8125, 0.9244, 0.8438, 0.9244, 0.8438, 0.9244, 0.8125, 0.9244, 0.4062, 0.9244, 0.4375, 0.9244, 0.4375, 0.9244, 0.4062, 0.9244, 0.0, 0.9244, 0.03125, 0.9244, 0.03125, 0.9244, 0.0, 0.9244, 0.8437, 0.9244, 0.875, 0.9244, 0.875, 0.9244, 0.8437, 0.9244, 0.4375, 0.9244, 0.4687, 0.9244, 0.4687, 0.9244, 0.4375, 0.9244, 0.03125, 0.9244, 0.0625, 0.9244, 0.0625, 0.9244, 0.03125, 0.9244, 0.875, 0.9244, 0.9062, 0.9244, 0.9062, 0.9244, 0.875, 0.9244, 0.4688, 0.9244, 0.5, 0.9244, 0.5, 0.9244, 0.4688, 0.9244, 0.0625, 0.9244, 0.09375, 0.9244, 0.09375, 0.9244, 0.0625, 0.9244, 0.9062, 0.9244, 0.9375, 0.9244, 0.9375, 0.9244, 0.9062, 0.9244, 0.5, 0.9244, 0.5312, 0.9244, 0.5312, 0.9244, 0.5, 0.9244, 0.09375, 0.9244, 0.125, 0.9244, 0.125, 0.9244, 0.09375, 0.9244, 0.03125, 0.9244, 0.0625, 0.9244, 0.09375, 0.9244, 0.125, 0.9244, 0.1562, 0.9244, 0.1875, 0.9244, 0.9688, 0.9244, 0.875, 0.9244, 0.5938, 0.9244, 1.0, 0.9244, 0.6875, 0.9244, 0.3438, 0.9244, 0.9375, 0.9244, 0.75, 0.9244, 0.625, 0.9244, 0.6562, 0.9244, 0.5625, 0.9244, 0.8438, 0.9244, 0.4687, 0.9244, 0.375, 0.9244, 0.9062, 0.9244, 0.7812, 0.9244, 0.8125, 0.9244, 0.7188, 0.9244, 0.3125, 0.9244, 0.5, 0.9244, 0.4062, 0.9244, 0.25, 0.9244, 0.2812, 0.9244, 0.5312, 0.9244, 0.2188, 0.9244, 0.4375, 0.9244, 0.2188, 0.9244, 0.25, 0.9244, 0.25, 0.9244, 0.2188, 0.9244, 0.6562, 0.9244, 0.6875, 0.9244, 0.6875, 0.9244, 0.6562, 0.9244, 0.25, 0.9244, 0.2812, 0.9244, 0.2812, 0.9244, 0.25, 0.9244, 0.6875, 0.9244, 0.7188, 0.9244, 0.7188, 0.9244, 0.6875, 0.9244, 0.2812, 0.9244, 0.3125, 0.9244, 0.3125, 0.9244, 0.2812, 0.9244, 0.7188, 0.9244, 0.75, 0.9244, 0.75, 0.9244, 0.7188, 0.9244, 0.3125, 0.9244, 0.3438, 0.9244, 0.3438, 0.9244, 0.3125, 0.9244, 0.75, 0.9244, 0.7812, 0.9244, 0.7812, 0.9244, 0.75, 0.9244, 0.3437, 0.9244, 0.375, 0.9244, 0.375, 0.9244, 0.3437, 0.9244, 0.7812, 0.9244, 0.8125, 0.9244, 0.8125, 0.9244, 0.7812, 0.9244, 0.375, 0.9244, 0.4062, 0.9244, 0.4062, 0.9244, 0.375, 0.9244, 0.8125, 0.9244, 0.8438, 0.9244, 0.8438, 0.9244, 0.8125, 0.9244, 0.4062, 0.9244, 0.4375, 0.9244, 0.4375, 0.9244, 0.4062, 0.9244, 0.0, 0.9244, 0.03125, 0.9244, 0.03125, 0.9244, 0.0, 0.9244, 0.8437, 0.9244, 0.875, 0.9244, 0.875, 0.9244, 0.8437, 0.9244, 0.4375, 0.9244, 0.4687, 0.9244, 0.4687, 0.9244, 0.4375, 0.9244, 0.03125, 0.9244, 0.0625, 0.9244, 0.0625, 0.9244, 0.03125, 0.9244, 0.875, 0.9244, 0.9062, 0.9244, 0.9062, 0.9244, 0.875, 0.9244, 0.4688, 0.9244, 0.5, 0.9244, 0.5, 0.9244, 0.4688, 0.9244, 0.0625, 0.9244, 0.09375, 0.9244, 0.09375, 0.9244, 0.0625, 0.9244, 0.9062, 0.9244, 0.9375, 0.9244, 0.9375, 0.9244, 0.9062, 0.9244, 0.5, 0.9244, 0.5312, 0.9244, 0.5312, 0.9244, 0.5, 0.9244, 0.09375, 0.9244, 0.125, 0.9244, 0.125, 0.9244, 0.09375, 0.9244, 0.9375, 0.9244, 0.9688, 0.9244, 0.9688, 0.9244, 0.9375, 0.9244, 0.5312, 0.9244, 0.5625, 0.9244, 0.5625, 0.9244, 0.5312, 0.9244, 0.125, 0.9244, 0.1562, 0.9244, 0.1562, 0.9244, 0.125, 0.9244, 0.9688, 0.9244, 1.0, 0.9244, 1.0, 0.9244, 0.9688, 0.9244, 0.5625, 0.9244, 0.5938, 0.9244, 0.5938, 0.9244, 0.5625, 0.9244, 0.1562, 0.9244, 0.1875, 0.9244, 0.1875, 0.9244, 0.1562, 0.9244, 0.5938, 0.9244, 0.625, 0.9244, 0.625, 0.9244, 0.5938, 0.9244, 0.1875, 0.9244, 0.2188, 0.9244, 0.2188, 0.9244, 0.1875, 0.9244, 0.5146, 0.2968, 0.5283, 0.3418, 0.5504, 0.3833, 0.5803, 0.4197, 0.6167, 0.4496, 0.6582, 0.4717, 0.7032, 0.4854, 0.75, 0.49, 0.7968, 0.4854, 0.8418, 0.4717, 0.8833, 0.4496, 0.9197, 0.4197, 0.9496, 0.3833, 0.9717, 0.3418, 0.9854, 0.2968, 0.99, 0.25, 0.9854, 0.2032, 0.9717, 0.1582, 0.9496, 0.1167, 0.9197, 0.08029, 0.8833, 0.05045, 0.8418, 0.02827, 0.7968, 0.01461, 0.75, 0.01, 0.7032, 0.01461, 0.6582, 0.02827, 0.6167, 0.05045, 0.5803, 0.08029, 0.5504, 0.1167, 0.5283, 0.1582, 0.5146, 0.2032, 0.51, 0.25, 0.5625, 0.5, 0.5312, 0.5, 0.5312, 0.5, 0.5625, 0.5, 0.4688, 0.5, 0.4375, 0.5, 0.4375, 0.5, 0.4688, 0.5, 0.125, 0.5, 0.09375, 0.5, 0.09375, 0.5, 0.125, 0.5, 0.3125, 0.5, 0.2812, 0.5, 0.2812, 0.5, 0.3125, 0.5, 0.4062, 0.5, 0.375, 0.5, 0.375, 0.5, 0.4062, 0.5, 0.75, 0.5, 0.7188, 0.5, 0.7188, 0.5, 0.75, 0.5, 1.0, 0.5, 0.9688, 0.5, 0.9688, 0.5, 1.0, 0.5, 0.09375, 0.5, 0.0625, 0.5, 0.0625, 0.5, 0.09375, 0.5, 0.4375, 0.5, 0.4062, 0.5, 0.4062, 0.5, 0.4375, 0.5, 0.5312, 0.5, 0.5, 0.5, 0.5, 0.5, 0.5312, 0.5, 0.625, 0.5, 0.5938, 0.5, 0.5938, 0.5, 0.625, 0.5, 0.2188, 0.5, 0.1875, 0.5, 0.1875, 0.5, 0.2188, 0.5, 0.5, 0.5, 0.4688, 0.5, 0.4688, 0.5, 0.5, 0.5, 0.9062, 0.5, 0.875, 0.5, 0.875, 0.5, 0.9062, 0.5, 0.875, 0.5, 0.8438, 0.5, 0.8438, 0.5, 0.875, 0.5, 0.9688, 0.5, 0.9375, 0.5, 0.9375, 0.5, 0.9688, 0.5, 0.6875, 0.5, 0.6562, 0.5, 0.6562, 0.5, 0.6875, 0.5, 0.0625, 0.5, 0.03125, 0.5, 0.03125, 0.5, 0.0625, 0.5, 0.375, 0.5, 0.3438, 0.5, 0.3438, 0.5, 0.375, 0.5, 0.6562, 0.5, 0.625, 0.5, 0.625, 0.5, 0.6562, 0.5, 0.1875, 0.5, 0.1562, 0.5, 0.1562, 0.5, 0.1875, 0.5, 0.25, 0.5, 0.2188, 0.5, 0.2188, 0.5, 0.25, 0.5, 0.8438, 0.5, 0.8125, 0.5, 0.8125, 0.5, 0.8438, 0.5, 0.03125, 0.5, 0.0, 0.5, 0.0, 0.5, 0.03125, 0.5, 0.2812, 0.5, 0.25, 0.5, 0.25, 0.5, 0.2812, 0.5, 0.7812, 0.5, 0.75, 0.5, 0.75, 0.5, 0.7812, 0.5, 0.5938, 0.5, 0.5625, 0.5, 0.5625, 0.5, 0.5938, 0.5, 0.1562, 0.5, 0.125, 0.5, 0.125, 0.5, 0.1562, 0.5, 0.3438, 0.5, 0.3125, 0.5, 0.3125, 0.5, 0.3438, 0.5, 0.8125, 0.5, 0.7812, 0.5, 0.7812, 0.5, 0.8125, 0.5, 0.9375, 0.5, 0.9062, 0.5, 0.9062, 0.5, 0.9375, 0.5, 0.6871, 0.75, 0.7482, 0.5, 0.875, 0.5, 0.875, 0.75, 0.8116, 0.75, 0.8116, 0.75, 0.7532, 0.75, 0.7532, 0.75, 0.7003, 0.75, 0.7003, 0.75, 0.0, 0.0, 0.0, 0.0, 0.0, 0.0, 0.0, 0.0, 0.1871, 0.5, 0.1847, 0.5, 0.1847, 0.5, 0.1871, 0.5, 0.4997, 1.0, 0.4411, 0.75, 0.4503, 0.75, 0.4503, 0.75, 0.5032, 0.75, 0.5032, 0.75, 0.5616, 0.75, 0.5616, 0.75, 0.625, 0.75, 0.625, 1.0, 0.4868, 1.0, 0.4608, 0.875, 0.4347, 0.75, 0.4411, 0.75, 0.4997, 1.0, 0.0, 0.0, 0.0, 0.0, 0.0, 0.0, 0.0, 0.0, 0.4411, 0.75, 0.4997, 1.0, 0.4997, 1.0, 0.4411, 0.75, 0.4411, 0.75, 0.4347, 0.75, 0.4347, 0.75, 0.4411, 0.75, 0.0, 0.0, 0.0, 0.0, 0.0, 0.0, 0.0, 0.0, 0.1847, 0.75, 0.1911, 0.75, 0.1911, 0.75, 0.1847, 0.75, 0.4411, 0.75, 0.4411, 0.75, 0.4411, 0.75, 0.4411, 0.75, 0.0, 0.0, 0.0, 0.0, 0.0, 0.0, 0.0, 0.0, 0.4411, 0.75, 0.4411, 0.75, 0.4411, 0.75, 0.4411, 0.75, 0.1847, 0.75, 0.1911, 0.75, 0.1911, 0.75, 0.1847, 0.75, 0.1911, 0.75, 0.1847, 0.75, 0.1847, 0.75, 0.1911, 0.75, 0.1911, 0.75, 0.1847, 0.75, 0.1847, 0.75, 0.1911, 0.75, 0.0, 0.0, 0.0, 0.0, 0.0, 0.0, 0.0, 0.0, 0.1847, 0.75, 0.1911, 0.75, 0.1911, 0.75, 0.1847, 0.75, 0.4411, 0.75, 0.4411, 0.75, 0.4411, 0.75, 0.4411, 0.75, 0.1847, 0.75, 0.1911, 0.75, 0.1911, 0.75, 0.1847, 0.75, 0.0, 0.0, 0.0, 0.0, 0.0, 0.0, 0.0, 0.0])
me_cube_002.materials.append(mat_material_001)
me_cube_002.use_mirror_vertex_groups = False
me_cube_002.update()
me_cube_004 = bpy.data.meshes.new('Cube.004')
me_cube_004.from_pydata([(-12.74, -5.146, -2.97), (-12.72, -5.146, -4.61), (-12.72, -4.093, -2.97), (-12.71, -4.093, -3.947), (-9.642, -5.139, -2.956), (-9.625, -5.139, -4.595), (-9.626, -4.086, -2.956), (-9.609, -4.086, -3.932), (-12.65, -4.485, -1.961), (-12.74, -5.146, -3.478), (-9.639, -5.139, -3.463), (-12.72, -8.856, -5.877), (-12.75, -5.67, -3.478), (-9.647, -5.663, -3.463), (-12.66, -4.467, -2.027), (-12.75, -4.474, -2.0), (-12.83, -8.874, -5.878), (-12.7, -8.869, -5.877), (-12.74, -5.67, -3.945), (-9.645, -5.663, -3.93), (-12.75, -6.173, -3.945), (-9.652, -6.166, -3.93), (-12.74, -4.48, -1.978), (-12.73, -8.851, -5.877), (-12.64, -4.484, -1.966), (-12.66, -3.329, -1.276), (-12.63, -4.482, -1.972), (-12.71, -8.862, -5.877), (-12.75, -6.173, -4.368), (-9.65, -6.166, -4.354), (-12.73, -4.484, -1.966), (-12.74, -4.471, -2.013), (-12.83, -8.881, -5.878), (-12.76, -8.844, -5.878), (-12.83, -8.889, -5.878), (-12.79, -8.847, -5.878), (-12.7, -4.487, -1.956), (-12.7, -8.883, -5.877), (-12.75, -6.656, -4.795), (-9.656, -6.649, -4.78), (-9.658, -6.649, -4.354), (-12.76, -6.656, -4.368), (-12.73, -4.469, -2.019), (-12.74, -8.848, -5.877), (-12.67, -4.466, -2.029), (-12.68, -3.329, -1.276), (-12.82, -8.896, -5.878), (-12.62, -4.474, -1.999), (-12.8, -8.913, -5.877), (-12.7, -8.876, -5.877), (-12.81, -8.855, -5.878), (-12.62, -4.476, -1.992), (-12.76, -7.137, -5.213), (-12.75, -7.137, -6.433), (-9.655, -7.13, -6.418), (-9.661, -7.13, -5.198), (-9.663, -7.13, -4.78), (-12.76, -7.137, -4.795), (-12.63, -4.473, -2.006), (-12.65, -3.329, -1.276), (-12.75, -4.476, -1.992), (-12.77, -8.845, -5.878), (-12.71, -4.486, -1.958), (-12.8, -8.85, -5.878), (-12.62, -4.478, -1.985), (-12.75, -4.478, -1.985), (-12.78, -8.919, -5.877), (-12.71, -8.898, -5.876), (-12.72, -4.485, -1.961), (-12.77, -8.92, -5.877), (-12.76, -7.59, -5.629), (-12.76, -7.59, -6.433), (-9.662, -7.582, -6.418), (-9.666, -7.582, -5.614), (-9.668, -7.582, -5.198), (-12.77, -7.59, -5.213), (-12.63, -4.471, -2.013), (-12.75, -8.845, -5.877), (-12.82, -8.903, -5.877), (-12.74, -4.482, -1.972), (-12.81, -8.908, -5.877), (-12.7, -4.466, -2.029), (-12.79, -8.917, -5.877), (-12.82, -8.86, -5.878), (-12.71, -4.467, -2.027), (-12.82, -8.867, -5.878), (-12.7, -8.891, -5.876), (-12.72, -4.468, -2.023), (-12.77, -8.03, -6.031), (-12.77, -8.03, -6.433), (-9.669, -8.023, -6.419), (-9.671, -8.023, -6.016), (-9.673, -8.023, -5.614), (-12.77, -8.03, -5.629), (-12.78, -8.47, -6.031), (-12.77, -8.47, -6.433), (-9.676, -8.463, -6.419), (-9.677, -8.463, -6.016), (-12.71, -8.904, -5.876), (-12.68, -4.466, -2.029), (-12.72, -8.91, -5.876), (-12.64, -4.469, -2.018), (-12.73, -8.914, -5.876), (-12.65, -4.468, -2.023), (-12.74, -8.918, -5.877), (-12.74, -4.472, -2.007), (-12.75, -8.92, -5.877), (-12.63, -4.48, -1.978), (-12.62, -4.323, -1.979), (-12.74, -4.341, -2.007), (-12.65, -4.349, -2.024), (-12.64, -4.347, -2.019), (-12.68, -4.353, -2.03), (-12.71, -4.352, -2.027), (-12.63, -4.343, -2.014), (-12.62, -4.34, -2.007), (-12.62, -4.331, -1.993), (-12.73, -4.348, -2.019), (-12.73, -4.317, -1.967), (-12.74, -4.325, -1.979), (-12.75, -4.337, -2.0), (-12.66, -4.351, -2.027), (-12.72, -4.35, -2.024), (-12.7, -4.353, -2.03), (-12.74, -4.321, -1.973), (-12.72, -4.315, -1.962), (-12.75, -4.329, -1.986), (-12.62, -4.327, -1.986), (-12.71, -4.313, -1.959), (-12.75, -4.333, -1.993), (-12.62, -4.336, -2.0), (-12.67, -4.353, -2.029), (-12.69, -4.311, -1.957), (-12.68, -4.311, -1.956), (-12.74, -4.344, -2.014), (-12.63, -4.32, -1.972), (-12.64, -4.317, -1.967), (-12.65, -4.314, -1.962), (-12.66, -4.312, -1.959), (-12.67, -4.311, -1.957), (-12.66, -4.486, -1.958), (-12.67, -4.487, -1.956), (-12.69, -4.487, -1.955), (-12.66, -4.219, -2.018), (-12.68, -4.218, -2.018), (-12.65, -4.221, -2.019), (-12.64, -4.225, -2.02), (-12.63, -4.23, -2.022), (-12.62, -4.235, -2.025), (-12.62, -4.242, -2.028), (-12.69, -4.219, -2.018), (-12.7, -4.221, -2.02), (-12.72, -4.23, -2.024), (-12.73, -4.236, -2.027), (-12.71, -4.225, -2.022), (-12.74, -4.25, -2.033), (-12.74, -4.257, -2.037), (-12.63, -4.285, -2.047), (-12.62, -4.279, -2.045), (-12.72, -4.285, -2.049), (-12.71, -4.29, -2.051), (-12.74, -4.242, -2.03), (-12.7, -4.293, -2.053), (-12.69, -4.295, -2.053), (-12.68, -4.296, -2.054), (-12.61, -4.265, -2.038), (-12.61, -4.257, -2.035), (-12.66, -4.295, -2.053), (-12.65, -4.293, -2.052), (-12.62, -4.272, -2.041), (-12.74, -4.265, -2.04), (-12.64, -4.289, -2.05), (-12.74, -4.272, -2.044), (-12.73, -4.279, -2.047), (-12.61, -4.249, -2.031), (-12.67, -4.204, -2.179), (-12.68, -4.204, -2.179), (-12.66, -4.206, -2.178), (-12.64, -4.209, -2.177), (-12.63, -4.214, -2.175), (-12.63, -4.22, -2.173), (-12.62, -4.227, -2.17), (-12.69, -4.205, -2.179), (-12.71, -4.207, -2.178), (-12.73, -4.216, -2.175), (-12.73, -4.223, -2.173), (-12.72, -4.211, -2.177), (-12.74, -4.237, -2.168), (-12.74, -4.245, -2.165), (-12.63, -4.271, -2.154), (-12.63, -4.265, -2.156), (-12.72, -4.273, -2.154), (-12.71, -4.278, -2.152), (-12.74, -4.23, -2.171), (-12.7, -4.281, -2.151), (-12.69, -4.283, -2.15), (-12.68, -4.284, -2.15), (-12.62, -4.25, -2.161), (-12.62, -4.242, -2.164), (-12.67, -4.283, -2.15), (-12.65, -4.28, -2.151), (-12.62, -4.258, -2.159), (-12.74, -4.253, -2.162), (-12.64, -4.276, -2.152), (-12.74, -4.26, -2.159), (-12.73, -4.267, -2.157), (-12.62, -4.234, -2.167), (-12.64, -4.206, -2.964), (-12.65, -4.206, -2.964), (-12.63, -4.208, -2.965), (-12.62, -4.212, -2.965), (-12.61, -4.217, -2.965), (-12.6, -4.223, -2.965), (-12.59, -4.23, -2.964), (-12.67, -4.207, -2.964), (-12.68, -4.209, -2.964), (-12.7, -4.219, -2.963), (-12.71, -4.226, -2.963), (-12.69, -4.214, -2.963), (-12.72, -4.242, -2.962), (-12.72, -4.25, -2.962), (-12.61, -4.277, -2.963), (-12.6, -4.271, -2.963), (-12.7, -4.28, -2.962), (-12.69, -4.285, -2.962), (-12.71, -4.233, -2.963), (-12.68, -4.288, -2.962), (-12.66, -4.291, -2.962), (-12.65, -4.291, -2.962), (-12.59, -4.255, -2.964), (-12.59, -4.247, -2.964), (-12.64, -4.29, -2.962), (-12.63, -4.287, -2.962), (-12.59, -4.263, -2.964), (-12.71, -4.258, -2.962), (-12.62, -4.283, -2.963), (-12.71, -4.266, -2.962), (-12.7, -4.273, -2.962), (-12.59, -4.238, -2.964), (-12.71, -8.867, -6.428), (-12.71, -8.874, -6.428), (-12.73, -8.85, -6.429), (-12.72, -8.855, -6.428), (-12.83, -8.894, -6.429), (-12.83, -8.887, -6.429), (-12.72, -8.861, -6.428), (-12.71, -8.882, -6.428), (-12.71, -8.889, -6.428), (-12.74, -8.846, -6.429), (-12.83, -8.865, -6.429), (-12.82, -8.859, -6.429), (-12.83, -8.872, -6.429), (-12.83, -8.901, -6.429), (-12.71, -8.896, -6.428), (-12.77, -8.843, -6.429), (-12.76, -8.844, -6.429), (-12.81, -8.853, -6.429), (-12.8, -8.849, -6.429), (-12.79, -8.845, -6.429), (-12.78, -8.843, -6.429), (-12.83, -8.88, -6.429), (-12.82, -8.907, -6.429), (-12.81, -8.912, -6.429), (-12.8, -8.915, -6.428), (-12.77, -8.919, -6.428), (-12.79, -8.918, -6.428), (-12.72, -8.903, -6.428), (-12.73, -8.908, -6.428), (-12.74, -8.913, -6.428), (-12.75, -8.916, -6.428), (-12.76, -8.918, -6.428), (-12.73, 0.5451, -2.97), (-9.636, 0.5523, -2.956), (-12.77, -8.03, -6.714), (-9.668, -8.023, -6.7), (-12.77, -8.47, -6.714), (-9.674, -8.463, -6.7), (-12.75, -18.54, -6.433), (-9.652, -18.53, -6.418), (-12.75, -18.54, -6.714), (-9.651, -18.53, -6.7), (-12.72, -4.093, -3.872), (-9.617, -4.086, -3.857), (-12.73, 0.5451, -3.825), (-9.628, 0.5523, -3.81), (-12.73, -0.1011, -2.97), (-9.635, -0.09392, -2.956), (-9.627, -0.09393, -3.817), (-12.72, -0.1011, -3.832), (-9.606, -0.04987, -8.201), (-9.608, 0.5964, -8.194), (-12.7, -0.05706, -8.215), (-12.71, 0.5892, -8.209)], [(59, 25), (25, 45)], [(0, 4, 6, 2), (5, 1, 3, 7), (69, 142, 36, 66), (10, 4, 0, 9), (100, 24, 8, 102), (19, 13, 12, 18), (10, 9, 12, 13), (104, 140, 141, 106), (77, 44, 14, 43), (27, 76, 58, 17), (29, 21, 20, 28), (106, 141, 142, 69), (19, 18, 20, 21), (29, 28, 41, 40), (67, 107, 26, 98), (49, 47, 51, 37), (80, 30, 79, 78), (66, 36, 62, 82), (50, 42, 87, 63), (23, 103, 101, 11), (61, 81, 99, 33), (39, 40, 41, 38), (5, 54, 53, 1), (11, 101, 76, 27), (86, 64, 107, 67), (55, 56, 57, 52), (78, 79, 22, 46), (39, 38, 57, 56), (32, 60, 15, 16), (34, 65, 60, 32), (73, 92, 91, 97, 96, 90, 72, 54, 5, 7, 282, 6, 4, 10, 13, 19, 21, 29, 40, 39, 56, 55, 74), (43, 14, 103, 23), (73, 74, 75, 70), (1, 53, 71, 89, 95, 94, 88, 93, 70, 75, 52, 57, 38, 41, 28, 20, 18, 12, 9, 0, 2, 281, 3), (82, 62, 68, 48), (53, 54, 72, 71), (55, 52, 75, 74), (46, 22, 65, 34), (73, 70, 93, 92), (102, 8, 140, 104), (48, 68, 30, 80), (63, 87, 84, 35), (98, 26, 24, 100), (91, 92, 93, 88), (90, 96, 276, 274), (71, 72, 90, 89), (96, 97, 94, 95), (91, 88, 94, 97), (33, 99, 44, 77), (16, 15, 105, 85), (35, 84, 81, 61), (37, 51, 64, 86), (83, 31, 42, 50), (32, 16, 251, 260), (17, 58, 47, 49), (85, 105, 31, 83), (141, 139, 133, 142), (140, 138, 139, 141), (8, 137, 138, 140), (24, 136, 137, 8), (26, 135, 136, 24), (107, 108, 135, 26), (36, 132, 128, 62), (30, 118, 124, 79), (68, 125, 118, 30), (65, 126, 129, 60), (101, 111, 114, 76), (42, 117, 122, 87), (79, 124, 119, 22), (142, 133, 132, 36), (87, 122, 113, 84), (22, 119, 126, 65), (62, 128, 125, 68), (81, 123, 112, 99), (47, 130, 116, 51), (44, 131, 121, 14), (99, 112, 131, 44), (76, 114, 115, 58), (60, 129, 120, 15), (14, 121, 110, 103), (105, 109, 134, 31), (15, 120, 109, 105), (84, 113, 123, 81), (51, 116, 127, 64), (31, 134, 117, 42), (103, 110, 111, 101), (64, 127, 108, 107), (58, 115, 130, 47), (134, 109, 172, 173), (149, 174, 206, 181), (122, 117, 159, 160), (109, 120, 170, 172), (119, 124, 153, 161), (123, 113, 162, 163), (132, 133, 144, 150), (133, 139, 143, 144), (127, 116, 166, 174), (113, 122, 160, 162), (139, 138, 145, 143), (117, 134, 173, 159), (126, 119, 161, 155), (138, 137, 146, 145), (111, 110, 171, 157), (125, 128, 151, 154), (137, 136, 147, 146), (108, 127, 174, 149), (112, 123, 163, 164), (136, 135, 148, 147), (130, 115, 169, 165), (116, 130, 165, 166), (135, 108, 149, 148), (121, 131, 167, 168), (128, 132, 150, 151), (131, 112, 164, 167), (124, 118, 152, 153), (115, 114, 158, 169), (118, 125, 154, 152), (120, 129, 156, 170), (129, 126, 155, 156), (110, 121, 168, 171), (114, 111, 157, 158), (199, 196, 228, 231), (164, 163, 195, 196), (147, 148, 180, 179), (165, 169, 201, 197), (166, 165, 197, 198), (148, 149, 181, 180), (168, 167, 199, 200), (151, 150, 182, 183), (167, 164, 196, 199), (153, 152, 184, 185), (169, 158, 190, 201), (152, 154, 186, 184), (170, 156, 188, 202), (156, 155, 187, 188), (171, 168, 200, 203), (158, 157, 189, 190), (173, 172, 204, 205), (160, 159, 191, 192), (172, 170, 202, 204), (161, 153, 185, 193), (163, 162, 194, 195), (150, 144, 176, 182), (144, 143, 175, 176), (174, 166, 198, 206), (162, 160, 192, 194), (143, 145, 177, 175), (159, 173, 205, 191), (155, 161, 193, 187), (145, 146, 178, 177), (157, 171, 203, 189), (154, 151, 183, 186), (146, 147, 179, 178), (207, 209, 210, 211, 212, 213, 238, 230, 229, 233, 222, 221, 235, 232, 231, 228, 227, 226, 224, 223, 237, 236, 234, 220, 219, 225, 217, 216, 218, 215, 214, 208), (185, 184, 216, 217), (201, 190, 222, 233), (184, 186, 218, 216), (202, 188, 220, 234), (188, 187, 219, 220), (203, 200, 232, 235), (190, 189, 221, 222), (205, 204, 236, 237), (192, 191, 223, 224), (204, 202, 234, 236), (193, 185, 217, 225), (195, 194, 226, 227), (182, 176, 208, 214), (176, 175, 207, 208), (206, 198, 230, 238), (194, 192, 224, 226), (175, 177, 209, 207), (191, 205, 237, 223), (187, 193, 225, 219), (177, 178, 210, 209), (189, 203, 235, 221), (186, 183, 215, 218), (178, 179, 211, 210), (181, 206, 238, 213), (196, 195, 227, 228), (179, 180, 212, 211), (197, 201, 233, 229), (198, 197, 229, 230), (180, 181, 213, 212), (200, 199, 231, 232), (183, 182, 214, 215), (247, 253, 266, 267, 268, 269, 270, 264, 265, 263, 262, 261, 252, 243, 244, 260, 251, 249, 250, 256, 257, 258, 259, 254, 255, 248, 241, 242, 245, 239, 240, 246), (61, 33, 254, 259), (63, 35, 258, 257), (100, 102, 268, 267), (34, 32, 260, 244), (78, 46, 243, 252), (43, 23, 241, 248), (17, 49, 240, 239), (102, 104, 269, 268), (69, 66, 265, 264), (82, 48, 262, 263), (77, 43, 248, 255), (66, 82, 263, 265), (46, 34, 244, 243), (83, 50, 256, 250), (37, 86, 247, 246), (86, 67, 253, 247), (27, 17, 239, 245), (104, 106, 270, 269), (50, 63, 257, 256), (33, 77, 255, 254), (67, 98, 266, 253), (80, 78, 252, 261), (35, 61, 259, 258), (106, 69, 264, 270), (48, 80, 261, 262), (85, 83, 250, 249), (49, 37, 246, 240), (98, 100, 267, 266), (11, 27, 245, 242), (16, 85, 249, 251), (23, 11, 242, 241), (288, 285, 271, 283), (3, 7, 6, 2), (285, 286, 272, 271), (273, 274, 276, 275), (95, 89, 273, 275), (89, 90, 274, 273), (275, 276, 280, 279), (278, 277, 279, 280), (276, 96, 278, 280), (96, 95, 277, 278), (95, 275, 279, 277), (286, 287, 284, 272), (283, 284, 290, 292), (272, 284, 283, 271), (288, 282, 281), (6, 282, 287, 286), (2, 6, 286, 285), (281, 2, 285, 288), (291, 292, 290, 289), (284, 287, 289, 290), (287, 288, 291, 289), (288, 283, 292, 291), (288, 287, 282)])
_uv = me_cube_004.uv_layers.new(name='UVMap')
_uv.uv.foreach_set('vector', [0.375, 0.0, 0.625, 0.0, 0.625, 0.25, 0.375, 0.25, 0.375, 0.25, 0.625, 0.25, 0.625, 0.5, 0.375, 0.5, 0.4375, 0.5, 0.4375, 0.9173, 0.4063, 0.9173, 0.4062, 0.5, 0.3116, 0.5, 0.375, 0.5, 0.375, 0.75, 0.3116, 0.75, 0.125, 0.5, 0.125, 0.9173, 0.09375, 0.9173, 0.09375, 0.5, 0.2532, 0.5, 0.3116, 0.5, 0.3116, 0.75, 0.2532, 0.75, 0.3116, 0.5, 0.3116, 0.75, 0.3116, 0.75, 0.3116, 0.5, 0.0625, 0.5, 0.0625, 0.9173, 0.03125, 0.9173, 0.03125, 0.5, 0.625, 0.5, 0.625, 0.9173, 0.5937, 0.9173, 0.5938, 0.5, 0.6875, 0.5, 0.6875, 0.9173, 0.6563, 0.9173, 0.6562, 0.5, 0.2003, 0.5, 0.2532, 0.5, 0.2532, 0.75, 0.2003, 0.75, 0.03125, 0.5, 0.03125, 0.9173, 0.0, 0.9173, 0.0, 0.5, 0.2532, 0.5, 0.2532, 0.75, 0.2532, 0.75, 0.2532, 0.5, 0.2003, 0.5, 0.2003, 0.75, 0.2003, 0.75, 0.2003, 0.5, 0.1875, 0.5, 0.1875, 0.9173, 0.1562, 0.9173, 0.1562, 0.5, 0.5938, 0.5, 0.5938, 0.9173, 0.5625, 0.9173, 0.5625, 0.5, 0.25, 0.5, 0.25, 0.9173, 0.2187, 0.9173, 0.2188, 0.5, 0.2188, 0.5, 0.2188, 0.9173, 0.1875, 0.9173, 0.1875, 0.5, 0.375, 0.5, 0.375, 0.9173, 0.3437, 0.9173, 0.3438, 0.5, 0.9375, 0.5, 0.9375, 0.9173, 0.9062, 0.9173, 0.9062, 0.5, 0.5625, 0.5, 0.5625, 0.9173, 0.5312, 0.9173, 0.5312, 0.5, 0.1847, 0.5, 0.2003, 0.5, 0.2003, 0.75, 0.1847, 0.75, 0.375, 0.25, 0.375, 0.25, 0.625, 0.25, 0.625, 0.25, 0.3438, 0.5, 0.3438, 0.9173, 0.3125, 0.9173, 0.3125, 0.5, 0.9688, 0.5, 0.9687, 0.9173, 0.9375, 0.9173, 0.9375, 0.5, 0.1695, 0.5, 0.1847, 0.5, 0.1847, 0.75, 0.1695, 0.75, 0.4062, 0.5, 0.4062, 0.9173, 0.375, 0.9173, 0.375, 0.5, 0.1847, 0.5, 0.1847, 0.75, 0.1847, 0.75, 0.1847, 0.5, 0.7188, 0.5, 0.7188, 0.9173, 0.6875, 0.9173, 0.6875, 0.5, 0.3125, 0.5, 0.3125, 0.9173, 0.2812, 0.9173, 0.2812, 0.5, 0.6543, 0.75, 0.6543, 0.75, 0.6397, 0.75, 0.6397, 0.75, 0.625, 0.75, 0.625, 0.75, 0.625, 0.75, 0.625, 0.75, 0.625, 0.75, 0.625, 0.5, 0.75, 0.5, 0.875, 0.5, 0.875, 0.75, 0.8116, 0.75, 0.8116, 0.75, 0.7532, 0.75, 0.7532, 0.75, 0.7003, 0.75, 0.7003, 0.75, 0.6847, 0.75, 0.6847, 0.75, 0.6695, 0.75, 0.6695, 0.75, 0.75, 0.5, 0.75, 0.9173, 0.7188, 0.9173, 0.7188, 0.5, 0.1543, 0.5, 0.1695, 0.5, 0.1695, 0.75, 0.1543, 0.75, 0.375, 0.75, 0.375, 0.75, 0.375, 0.75, 0.375, 0.75, 0.375, 0.75, 0.3897, 0.75, 0.3897, 0.75, 0.4043, 0.75, 0.4043, 0.75, 0.4195, 0.75, 0.4195, 0.75, 0.4347, 0.75, 0.4347, 0.75, 0.4503, 0.75, 0.4503, 0.75, 0.5032, 0.75, 0.5032, 0.75, 0.5616, 0.75, 0.5616, 0.75, 0.625, 0.75, 0.625, 1.0, 0.5, 1.0, 0.375, 1.0, 0.5312, 0.5, 0.5312, 0.9173, 0.5, 0.9173, 0.5, 0.5, 0.625, 0.25, 0.375, 0.25, 0.375, 0.25, 0.625, 0.25, 0.1695, 0.5, 0.1695, 0.75, 0.1695, 0.75, 0.1695, 0.5, 0.5, 0.5, 0.5, 0.9173, 0.4687, 0.9173, 0.4688, 0.5, 0.1543, 0.5, 0.1543, 0.75, 0.1543, 0.75, 0.1543, 0.5, 0.09375, 0.5, 0.09375, 0.9173, 0.0625, 0.9173, 0.0625, 0.5, 0.2812, 0.5, 0.2812, 0.9173, 0.25, 0.9173, 0.25, 0.5, 0.4688, 0.5, 0.4687, 0.9173, 0.4375, 0.9173, 0.4375, 0.5, 0.1562, 0.5, 0.1562, 0.9173, 0.125, 0.9173, 0.125, 0.5, 0.1397, 0.5, 0.1543, 0.5, 0.1543, 0.75, 0.1397, 0.75, 0.625, 0.75, 0.625, 0.75, 0.625, 0.75, 0.625, 0.75, 0.625, 0.25, 0.375, 0.25, 0.375, 0.25, 0.625, 0.25, 0.125, 0.5, 0.1397, 0.5, 0.1397, 0.75, 0.125, 0.75, 0.1397, 0.5, 0.1397, 0.75, 0.1397, 0.75, 0.1397, 0.5, 0.6562, 0.5, 0.6562, 0.9173, 0.625, 0.9173, 0.625, 0.5, 0.8125, 0.5, 0.8125, 0.9173, 0.7812, 0.9173, 0.7812, 0.5, 0.8438, 0.5, 0.8438, 0.9173, 0.8125, 0.9173, 0.8125, 0.5, 0.875, 0.5, 0.875, 0.9173, 0.8438, 0.9173, 0.8438, 0.5, 0.9062, 0.5, 0.9062, 0.9173, 0.875, 0.9173, 0.875, 0.5, 0.7188, 0.5, 0.6875, 0.5, 0.6875, 0.5, 0.7188, 0.5, 1.0, 0.5, 1.0, 0.9173, 0.9688, 0.9173, 0.9688, 0.5, 0.7812, 0.5, 0.7812, 0.9173, 0.75, 0.9173, 0.75, 0.5, 0.03125, 0.9173, 0.03125, 0.9244, 0.0, 0.9244, 0.0, 0.9173, 0.0625, 0.9173, 0.0625, 0.9244, 0.03125, 0.9244, 0.03125, 0.9173, 0.09375, 0.9173, 0.09375, 0.9244, 0.0625, 0.9244, 0.0625, 0.9173, 0.125, 0.9173, 0.125, 0.9244, 0.09375, 0.9244, 0.09375, 0.9173, 0.1562, 0.9173, 0.1562, 0.9244, 0.125, 0.9244, 0.125, 0.9173, 0.1875, 0.9173, 0.1875, 0.9244, 0.1562, 0.9244, 0.1562, 0.9173, 0.2188, 0.9173, 0.2188, 0.9244, 0.1875, 0.9244, 0.1875, 0.9173, 0.25, 0.9173, 0.25, 0.9244, 0.2188, 0.9244, 0.2187, 0.9173, 0.2812, 0.9173, 0.2812, 0.9244, 0.25, 0.9244, 0.25, 0.9173, 0.3125, 0.9173, 0.3125, 0.9244, 0.2812, 0.9244, 0.2812, 0.9173, 0.3438, 0.9173, 0.3438, 0.9244, 0.3125, 0.9244, 0.3125, 0.9173, 0.375, 0.9173, 0.375, 0.9244, 0.3437, 0.9244, 0.3437, 0.9173, 0.4062, 0.9173, 0.4062, 0.9244, 0.375, 0.9244, 0.375, 0.9173, 0.4375, 0.9173, 0.4375, 0.9244, 0.4062, 0.9244, 0.4063, 0.9173, 0.4687, 0.9173, 0.4687, 0.9244, 0.4375, 0.9244, 0.4375, 0.9173, 0.5, 0.9173, 0.5, 0.9244, 0.4688, 0.9244, 0.4687, 0.9173, 0.5312, 0.9173, 0.5312, 0.9244, 0.5, 0.9244, 0.5, 0.9173, 0.5625, 0.9173, 0.5625, 0.9244, 0.5312, 0.9244, 0.5312, 0.9173, 0.5938, 0.9173, 0.5938, 0.9244, 0.5625, 0.9244, 0.5625, 0.9173, 0.625, 0.9173, 0.625, 0.9244, 0.5938, 0.9244, 0.5937, 0.9173, 0.6562, 0.9173, 0.6562, 0.9244, 0.625, 0.9244, 0.625, 0.9173, 0.6875, 0.9173, 0.6875, 0.9244, 0.6562, 0.9244, 0.6563, 0.9173, 0.7188, 0.9173, 0.7188, 0.9244, 0.6875, 0.9244, 0.6875, 0.9173, 0.75, 0.9173, 0.75, 0.9244, 0.7188, 0.9244, 0.7188, 0.9173, 0.7812, 0.9173, 0.7812, 0.9244, 0.75, 0.9244, 0.75, 0.9173, 0.8125, 0.9173, 0.8125, 0.9244, 0.7812, 0.9244, 0.7812, 0.9173, 0.8438, 0.9173, 0.8438, 0.9244, 0.8125, 0.9244, 0.8125, 0.9173, 0.875, 0.9173, 0.875, 0.9244, 0.8437, 0.9244, 0.8438, 0.9173, 0.9062, 0.9173, 0.9062, 0.9244, 0.875, 0.9244, 0.875, 0.9173, 0.9375, 0.9173, 0.9375, 0.9244, 0.9062, 0.9244, 0.9062, 0.9173, 0.9687, 0.9173, 0.9688, 0.9244, 0.9375, 0.9244, 0.9375, 0.9173, 1.0, 0.9173, 1.0, 0.9244, 0.9688, 0.9244, 0.9688, 0.9173, 0.75, 0.9244, 0.7812, 0.9244, 0.7812, 0.9244, 0.75, 0.9244, 0.9375, 0.9244, 0.9688, 0.9244, 0.9688, 0.9244, 0.9375, 0.9244, 0.3437, 0.9244, 0.375, 0.9244, 0.375, 0.9244, 0.3437, 0.9244, 0.7812, 0.9244, 0.8125, 0.9244, 0.8125, 0.9244, 0.7812, 0.9244, 0.375, 0.9244, 0.4062, 0.9244, 0.4062, 0.9244, 0.375, 0.9244, 0.8125, 0.9244, 0.8438, 0.9244, 0.8438, 0.9244, 0.8125, 0.9244, 0.4062, 0.9244, 0.4375, 0.9244, 0.4375, 0.9244, 0.4062, 0.9244, 0.0, 0.9244, 0.03125, 0.9244, 0.03125, 0.9244, 0.0, 0.9244, 0.8437, 0.9244, 0.875, 0.9244, 0.875, 0.9244, 0.8437, 0.9244, 0.4375, 0.9244, 0.4687, 0.9244, 0.4687, 0.9244, 0.4375, 0.9244, 0.03125, 0.9244, 0.0625, 0.9244, 0.0625, 0.9244, 0.03125, 0.9244, 0.875, 0.9244, 0.9062, 0.9244, 0.9062, 0.9244, 0.875, 0.9244, 0.4688, 0.9244, 0.5, 0.9244, 0.5, 0.9244, 0.4688, 0.9244, 0.0625, 0.9244, 0.09375, 0.9244, 0.09375, 0.9244, 0.0625, 0.9244, 0.9062, 0.9244, 0.9375, 0.9244, 0.9375, 0.9244, 0.9062, 0.9244, 0.5, 0.9244, 0.5312, 0.9244, 0.5312, 0.9244, 0.5, 0.9244, 0.09375, 0.9244, 0.125, 0.9244, 0.125, 0.9244, 0.09375, 0.9244, 0.9375, 0.9244, 0.9688, 0.9244, 0.9688, 0.9244, 0.9375, 0.9244, 0.5312, 0.9244, 0.5625, 0.9244, 0.5625, 0.9244, 0.5312, 0.9244, 0.125, 0.9244, 0.1562, 0.9244, 0.1562, 0.9244, 0.125, 0.9244, 0.9688, 0.9244, 1.0, 0.9244, 1.0, 0.9244, 0.9688, 0.9244, 0.5625, 0.9244, 0.5938, 0.9244, 0.5938, 0.9244, 0.5625, 0.9244, 0.1562, 0.9244, 0.1875, 0.9244, 0.1875, 0.9244, 0.1562, 0.9244, 0.5938, 0.9244, 0.625, 0.9244, 0.625, 0.9244, 0.5938, 0.9244, 0.1875, 0.9244, 0.2188, 0.9244, 0.2188, 0.9244, 0.1875, 0.9244, 0.625, 0.9244, 0.6562, 0.9244, 0.6562, 0.9244, 0.625, 0.9244, 0.2188, 0.9244, 0.25, 0.9244, 0.25, 0.9244, 0.2188, 0.9244, 0.6562, 0.9244, 0.6875, 0.9244, 0.6875, 0.9244, 0.6562, 0.9244, 0.25, 0.9244, 0.2812, 0.9244, 0.2812, 0.9244, 0.25, 0.9244, 0.6875, 0.9244, 0.7188, 0.9244, 0.7188, 0.9244, 0.6875, 0.9244, 0.2812, 0.9244, 0.3125, 0.9244, 0.3125, 0.9244, 0.2812, 0.9244, 0.7188, 0.9244, 0.75, 0.9244, 0.75, 0.9244, 0.7188, 0.9244, 0.3125, 0.9244, 0.3438, 0.9244, 0.3438, 0.9244, 0.3125, 0.9244, 0.625, 0.9244, 0.6562, 0.9244, 0.6562, 0.9244, 0.625, 0.9244, 0.5312, 0.9244, 0.5625, 0.9244, 0.5625, 0.9244, 0.5312, 0.9244, 0.125, 0.9244, 0.1562, 0.9244, 0.1562, 0.9244, 0.125, 0.9244, 0.9688, 0.9244, 1.0, 0.9244, 1.0, 0.9244, 0.9688, 0.9244, 0.5625, 0.9244, 0.5938, 0.9244, 0.5938, 0.9244, 0.5625, 0.9244, 0.1562, 0.9244, 0.1875, 0.9244, 0.1875, 0.9244, 0.1562, 0.9244, 0.5938, 0.9244, 0.625, 0.9244, 0.625, 0.9244, 0.5938, 0.9244, 0.1875, 0.9244, 0.2188, 0.9244, 0.2188, 0.9244, 0.1875, 0.9244, 0.625, 0.9244, 0.6562, 0.9244, 0.6562, 0.9244, 0.625, 0.9244, 0.2188, 0.9244, 0.25, 0.9244, 0.25, 0.9244, 0.2188, 0.9244, 0.6562, 0.9244, 0.6875, 0.9244, 0.6875, 0.9244, 0.6562, 0.9244, 0.25, 0.9244, 0.2812, 0.9244, 0.2812, 0.9244, 0.25, 0.9244, 0.6875, 0.9244, 0.7188, 0.9244, 0.7188, 0.9244, 0.6875, 0.9244, 0.2812, 0.9244, 0.3125, 0.9244, 0.3125, 0.9244, 0.2812, 0.9244, 0.7188, 0.9244, 0.75, 0.9244, 0.75, 0.9244, 0.7188, 0.9244, 0.3125, 0.9244, 0.3438, 0.9244, 0.3438, 0.9244, 0.3125, 0.9244, 0.75, 0.9244, 0.7812, 0.9244, 0.7812, 0.9244, 0.75, 0.9244, 0.3437, 0.9244, 0.375, 0.9244, 0.375, 0.9244, 0.3437, 0.9244, 0.7812, 0.9244, 0.8125, 0.9244, 0.8125, 0.9244, 0.7812, 0.9244, 0.375, 0.9244, 0.4062, 0.9244, 0.4062, 0.9244, 0.375, 0.9244, 0.8125, 0.9244, 0.8438, 0.9244, 0.8438, 0.9244, 0.8125, 0.9244, 0.4062, 0.9244, 0.4375, 0.9244, 0.4375, 0.9244, 0.4062, 0.9244, 0.0, 0.9244, 0.03125, 0.9244, 0.03125, 0.9244, 0.0, 0.9244, 0.8437, 0.9244, 0.875, 0.9244, 0.875, 0.9244, 0.8437, 0.9244, 0.4375, 0.9244, 0.4687, 0.9244, 0.4687, 0.9244, 0.4375, 0.9244, 0.03125, 0.9244, 0.0625, 0.9244, 0.0625, 0.9244, 0.03125, 0.9244, 0.875, 0.9244, 0.9062, 0.9244, 0.9062, 0.9244, 0.875, 0.9244, 0.4688, 0.9244, 0.5, 0.9244, 0.5, 0.9244, 0.4688, 0.9244, 0.0625, 0.9244, 0.09375, 0.9244, 0.09375, 0.9244, 0.0625, 0.9244, 0.9062, 0.9244, 0.9375, 0.9244, 0.9375, 0.9244, 0.9062, 0.9244, 0.5, 0.9244, 0.5312, 0.9244, 0.5312, 0.9244, 0.5, 0.9244, 0.09375, 0.9244, 0.125, 0.9244, 0.125, 0.9244, 0.09375, 0.9244, 0.03125, 0.9244, 0.0625, 0.9244, 0.09375, 0.9244, 0.125, 0.9244, 0.1562, 0.9244, 0.1875, 0.9244, 0.9688, 0.9244, 0.875, 0.9244, 0.5938, 0.9244, 1.0, 0.9244, 0.6875, 0.9244, 0.3438, 0.9244, 0.9375, 0.9244, 0.75, 0.9244, 0.625, 0.9244, 0.6562, 0.9244, 0.5625, 0.9244, 0.8438, 0.9244, 0.4687, 0.9244, 0.375, 0.9244, 0.9062, 0.9244, 0.7812, 0.9244, 0.8125, 0.9244, 0.7188, 0.9244, 0.3125, 0.9244, 0.5, 0.9244, 0.4062, 0.9244, 0.25, 0.9244, 0.2812, 0.9244, 0.5312, 0.9244, 0.2188, 0.9244, 0.4375, 0.9244, 0.2188, 0.9244, 0.25, 0.9244, 0.25, 0.9244, 0.2188, 0.9244, 0.6562, 0.9244, 0.6875, 0.9244, 0.6875, 0.9244, 0.6562, 0.9244, 0.25, 0.9244, 0.2812, 0.9244, 0.2812, 0.9244, 0.25, 0.9244, 0.6875, 0.9244, 0.7188, 0.9244, 0.7188, 0.9244, 0.6875, 0.9244, 0.2812, 0.9244, 0.3125, 0.9244, 0.3125, 0.9244, 0.2812, 0.9244, 0.7188, 0.9244, 0.75, 0.9244, 0.75, 0.9244, 0.7188, 0.9244, 0.3125, 0.9244, 0.3438, 0.9244, 0.3438, 0.9244, 0.3125, 0.9244, 0.75, 0.9244, 0.7812, 0.9244, 0.7812, 0.9244, 0.75, 0.9244, 0.3437, 0.9244, 0.375, 0.9244, 0.375, 0.9244, 0.3437, 0.9244, 0.7812, 0.9244, 0.8125, 0.9244, 0.8125, 0.9244, 0.7812, 0.9244, 0.375, 0.9244, 0.4062, 0.9244, 0.4062, 0.9244, 0.375, 0.9244, 0.8125, 0.9244, 0.8438, 0.9244, 0.8438, 0.9244, 0.8125, 0.9244, 0.4062, 0.9244, 0.4375, 0.9244, 0.4375, 0.9244, 0.4062, 0.9244, 0.0, 0.9244, 0.03125, 0.9244, 0.03125, 0.9244, 0.0, 0.9244, 0.8437, 0.9244, 0.875, 0.9244, 0.875, 0.9244, 0.8437, 0.9244, 0.4375, 0.9244, 0.4687, 0.9244, 0.4687, 0.9244, 0.4375, 0.9244, 0.03125, 0.9244, 0.0625, 0.9244, 0.0625, 0.9244, 0.03125, 0.9244, 0.875, 0.9244, 0.9062, 0.9244, 0.9062, 0.9244, 0.875, 0.9244, 0.4688, 0.9244, 0.5, 0.9244, 0.5, 0.9244, 0.4688, 0.9244, 0.0625, 0.9244, 0.09375, 0.9244, 0.09375, 0.9244, 0.0625, 0.9244, 0.9062, 0.9244, 0.9375, 0.9244, 0.9375, 0.9244, 0.9062, 0.9244, 0.5, 0.9244, 0.5312, 0.9244, 0.5312, 0.9244, 0.5, 0.9244, 0.09375, 0.9244, 0.125, 0.9244, 0.125, 0.9244, 0.09375, 0.9244, 0.9375, 0.9244, 0.9688, 0.9244, 0.9688, 0.9244, 0.9375, 0.9244, 0.5312, 0.9244, 0.5625, 0.9244, 0.5625, 0.9244, 0.5312, 0.9244, 0.125, 0.9244, 0.1562, 0.9244, 0.1562, 0.9244, 0.125, 0.9244, 0.9688, 0.9244, 1.0, 0.9244, 1.0, 0.9244, 0.9688, 0.9244, 0.5625, 0.9244, 0.5938, 0.9244, 0.5938, 0.9244, 0.5625, 0.9244, 0.1562, 0.9244, 0.1875, 0.9244, 0.1875, 0.9244, 0.1562, 0.9244, 0.5938, 0.9244, 0.625, 0.9244, 0.625, 0.9244, 0.5938, 0.9244, 0.1875, 0.9244, 0.2188, 0.9244, 0.2188, 0.9244, 0.1875, 0.9244, 0.5146, 0.2968, 0.5283, 0.3418, 0.5504, 0.3833, 0.5803, 0.4197, 0.6167, 0.4496, 0.6582, 0.4717, 0.7032, 0.4854, 0.75, 0.49, 0.7968, 0.4854, 0.8418, 0.4717, 0.8833, 0.4496, 0.9197, 0.4197, 0.9496, 0.3833, 0.9717, 0.3418, 0.9854, 0.2968, 0.99, 0.25, 0.9854, 0.2032, 0.9717, 0.1582, 0.9496, 0.1167, 0.9197, 0.08029, 0.8833, 0.05045, 0.8418, 0.02827, 0.7968, 0.01461, 0.75, 0.01, 0.7032, 0.01461, 0.6582, 0.02827, 0.6167, 0.05045, 0.5803, 0.08029, 0.5504, 0.1167, 0.5283, 0.1582, 0.5146, 0.2032, 0.51, 0.25, 0.5625, 0.5, 0.5312, 0.5, 0.5312, 0.5, 0.5625, 0.5, 0.4688, 0.5, 0.4375, 0.5, 0.4375, 0.5, 0.4688, 0.5, 0.125, 0.5, 0.09375, 0.5, 0.09375, 0.5, 0.125, 0.5, 0.3125, 0.5, 0.2812, 0.5, 0.2812, 0.5, 0.3125, 0.5, 0.4062, 0.5, 0.375, 0.5, 0.375, 0.5, 0.4062, 0.5, 0.75, 0.5, 0.7188, 0.5, 0.7188, 0.5, 0.75, 0.5, 1.0, 0.5, 0.9688, 0.5, 0.9688, 0.5, 1.0, 0.5, 0.09375, 0.5, 0.0625, 0.5, 0.0625, 0.5, 0.09375, 0.5, 0.4375, 0.5, 0.4062, 0.5, 0.4062, 0.5, 0.4375, 0.5, 0.5312, 0.5, 0.5, 0.5, 0.5, 0.5, 0.5312, 0.5, 0.625, 0.5, 0.5938, 0.5, 0.5938, 0.5, 0.625, 0.5, 0.2188, 0.5, 0.1875, 0.5, 0.1875, 0.5, 0.2188, 0.5, 0.5, 0.5, 0.4688, 0.5, 0.4688, 0.5, 0.5, 0.5, 0.9062, 0.5, 0.875, 0.5, 0.875, 0.5, 0.9062, 0.5, 0.875, 0.5, 0.8438, 0.5, 0.8438, 0.5, 0.875, 0.5, 0.9688, 0.5, 0.9375, 0.5, 0.9375, 0.5, 0.9688, 0.5, 0.6875, 0.5, 0.6562, 0.5, 0.6562, 0.5, 0.6875, 0.5, 0.0625, 0.5, 0.03125, 0.5, 0.03125, 0.5, 0.0625, 0.5, 0.375, 0.5, 0.3438, 0.5, 0.3438, 0.5, 0.375, 0.5, 0.6562, 0.5, 0.625, 0.5, 0.625, 0.5, 0.6562, 0.5, 0.1875, 0.5, 0.1562, 0.5, 0.1562, 0.5, 0.1875, 0.5, 0.25, 0.5, 0.2188, 0.5, 0.2188, 0.5, 0.25, 0.5, 0.8438, 0.5, 0.8125, 0.5, 0.8125, 0.5, 0.8438, 0.5, 0.03125, 0.5, 0.0, 0.5, 0.0, 0.5, 0.03125, 0.5, 0.2812, 0.5, 0.25, 0.5, 0.25, 0.5, 0.2812, 0.5, 0.7812, 0.5, 0.75, 0.5, 0.75, 0.5, 0.7812, 0.5, 0.5938, 0.5, 0.5625, 0.5, 0.5625, 0.5, 0.5938, 0.5, 0.1562, 0.5, 0.125, 0.5, 0.125, 0.5, 0.1562, 0.5, 0.3438, 0.5, 0.3125, 0.5, 0.3125, 0.5, 0.3438, 0.5, 0.8125, 0.5, 0.7812, 0.5, 0.7812, 0.5, 0.8125, 0.5, 0.9375, 0.5, 0.9062, 0.5, 0.9062, 0.5, 0.9375, 0.5, 0.5, 1.0, 0.625, 1.0, 0.625, 1.0, 0.5, 1.0, 0.625, 0.5, 0.375, 0.5, 0.625, 0.25, 0.375, 0.25, 0.375, 0.25, 0.625, 0.25, 0.625, 0.25, 0.375, 0.25, 0.625, 0.25, 0.375, 0.25, 0.375, 0.25, 0.625, 0.25, 0.375, 0.75, 0.375, 0.75, 0.375, 0.75, 0.375, 0.75, 0.625, 0.25, 0.375, 0.25, 0.375, 0.25, 0.625, 0.25, 0.625, 0.25, 0.375, 0.25, 0.375, 0.25, 0.625, 0.25, 0.125, 0.5, 0.125, 0.75, 0.125, 0.75, 0.125, 0.5, 0.625, 0.75, 0.625, 0.75, 0.625, 0.75, 0.625, 0.75, 0.125, 0.5, 0.125, 0.75, 0.125, 0.75, 0.125, 0.5, 0.375, 0.75, 0.375, 0.75, 0.375, 0.75, 0.375, 0.75, 0.875, 0.5, 0.75, 0.5, 0.75, 0.5, 0.875, 0.5, 0.5, 0.5, 0.5, 0.75, 0.5, 0.75, 0.5, 0.5, 0.625, 0.75, 0.5, 0.75, 0.5, 0.5, 0.625, 0.5, 0.5, 1.0, 0.75, 0.5, 0.5, 1.0, 0.875, 0.5, 0.75, 0.5, 0.75, 0.5, 0.875, 0.5, 0.375, 0.25, 0.625, 0.25, 0.625, 0.25, 0.375, 0.25, 0.5, 1.0, 0.625, 1.0, 0.625, 1.0, 0.5, 1.0, 0.5, 1.0, 0.5, 1.0, 0.5, 0.75, 0.5348, 0.7152, 0.75, 0.5, 0.75, 0.5, 0.75, 0.5, 0.75, 0.5, 0.5348, 0.7152, 0.5, 1.0, 0.5, 1.0, 0.5348, 0.7152, 0.5, 1.0, 0.5, 1.0, 0.5, 1.0, 0.5, 1.0, 0.5, 1.0, 0.5348, 0.7152, 0.75, 0.5])
me_cube_004.materials.append(mat_material_002)
me_cube_004.use_mirror_vertex_groups = False
me_cube_004.update()

# ---- objects
ob_cube = bpy.data.objects.new('Cube', me_cube)
ob_light = bpy.data.objects.new('Light', light_light)
ob_camera = bpy.data.objects.new('Camera', cam_camera)
ob_escalier_1 = bpy.data.objects.new('escalier 1', me_cube_002)
ob_escalier_2 = bpy.data.objects.new('escalier 2', me_cube_004)

# ---- transforms, parenting, visibility, modifiers, constraints
ob_cube.location = (0.0, 0.0, 0.0)
ob_cube.lock_rotations_4d = False
ob_cube.empty_display_type = 'ARROWS'
ob_cube.lineart.crease_threshold = 0.0
ob_light.location = (4.076, 1.005, 5.904)
ob_light.rotation_euler = (0.6503, 0.05522, 1.866)
ob_light.lock_rotations_4d = False
ob_light.empty_display_type = 'ARROWS'
ob_light.color = (0.0, 0.0, 0.0, 0.0)
ob_light.lineart.crease_threshold = 0.0
ob_camera.location = (7.359, -6.926, 4.958)
ob_camera.rotation_euler = (1.109, 0.0, 0.8149)
ob_camera.lock_rotations_4d = False
ob_camera.empty_display_type = 'ARROWS'
ob_camera.color = (0.0, 0.0, 0.0, 0.0)
ob_camera.display_type = 'WIRE'
ob_camera.lineart.crease_threshold = 0.0
ob_escalier_1.location = (0.0, 0.0, 2.924)
ob_escalier_1.lock_rotations_4d = False
ob_escalier_1.empty_display_type = 'ARROWS'
ob_escalier_1.lineart.crease_threshold = 0.0
ob_escalier_2.location = (0.0, 0.0, 2.924)
ob_escalier_2.lock_rotations_4d = False
ob_escalier_2.empty_display_type = 'ARROWS'
ob_escalier_2.lineart.crease_threshold = 0.0

# ---- collection membership
col_collection.objects.link(ob_cube)
col_collection.objects.link(ob_light)
col_collection.objects.link(ob_camera)
col_collection.objects.link(ob_escalier_1)
col_collection.objects.link(ob_escalier_2)

# ---- scene / render settings (as saved in the file)
scene.camera = ob_camera
scene.frame_start = 1; scene.frame_end = 250; scene.frame_set(1)
scene.render.engine = 'BLENDER_EEVEE_NEXT'
scene.cycles.use_denoising = False
scene.cycles.samples = 128
scene.cycles.sampling_pattern = 'TABULATED_SOBOL'
scene.cycles.use_adaptive_sampling = False
scene.cycles.use_light_tree = False
scene.view_settings.view_transform = 'Filmic'
bpy.context.view_layer.update()
